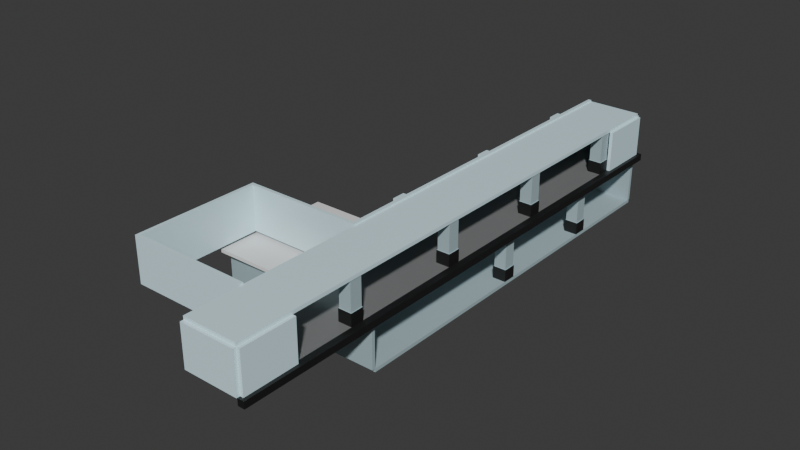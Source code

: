 # Source: exit_2d.blend  (saved by Blender 4.4.32; exported with 4.5.12 LTS)
import bpy
from mathutils import Matrix  # noqa: F401  (used for matrix-valued properties, if any)

bpy.ops.wm.read_factory_settings(use_empty=True)
scene = bpy.context.scene
scene.name = 'Scene'

# ---- collections
col_collection = bpy.data.collections.new('Collection'); scene.collection.children.link(col_collection)

# ---- materials (node trees are filled in below, after node groups)
mat_material_001 = bpy.data.materials.new('Material.001')
mat_material_002 = bpy.data.materials.new('Material.002')
mat_material_005 = bpy.data.materials.new('Material.005')
mat_material_004 = bpy.data.materials.new('Material.004')
mat_material_003 = bpy.data.materials.new('Material.003')
mat_material_006 = bpy.data.materials.new('Material.006')
mat_material_007 = bpy.data.materials.new('Material.007')

# ---- material node trees
mat_material_001.use_nodes = True; mat_material_001.node_tree.nodes.clear()
_N = mat_material_001.node_tree.nodes; _L = mat_material_001.node_tree.links
n0 = _N.new('ShaderNodeBsdfPrincipled'); n0.name = 'Principled BSDF'; n0.location = (10, 300)
n0.inputs[0].default_value = (0.3871, 0.5111, 0.5488, 1.0)
n0.inputs[2].default_value = 0.6
n1 = _N.new('ShaderNodeOutputMaterial'); n1.name = 'Material Output'; n1.location = (300, 300)
_L.new(n0.outputs[0], n1.inputs[0])
n1.is_active_output = True
mat_material_002.use_nodes = True; mat_material_002.node_tree.nodes.clear()
_N = mat_material_002.node_tree.nodes; _L = mat_material_002.node_tree.links
n0 = _N.new('ShaderNodeBsdfPrincipled'); n0.name = 'Principled BSDF'; n0.location = (10, 300)
n0.inputs[0].default_value = (0.01033, 0.01033, 0.01033, 1.0)
n1 = _N.new('ShaderNodeOutputMaterial'); n1.name = 'Material Output'; n1.location = (300, 300)
_L.new(n0.outputs[0], n1.inputs[0])
n1.is_active_output = True
mat_material_005.use_nodes = True; mat_material_005.node_tree.nodes.clear()
_N = mat_material_005.node_tree.nodes; _L = mat_material_005.node_tree.links
n0 = _N.new('ShaderNodeBsdfPrincipled'); n0.name = 'Principled BSDF'; n0.location = (10, 300)
n0.inputs[0].default_value = (0.7011, 0.9301, 1.0, 1.0)
n0.inputs[2].default_value = 0.2
n1 = _N.new('ShaderNodeOutputMaterial'); n1.name = 'Material Output'; n1.location = (300, 300)
_L.new(n0.outputs[0], n1.inputs[0])
n1.is_active_output = True
mat_material_004.use_nodes = True; mat_material_004.node_tree.nodes.clear()
_N = mat_material_004.node_tree.nodes; _L = mat_material_004.node_tree.links
n0 = _N.new('ShaderNodeBsdfPrincipled'); n0.name = 'Principled BSDF'; n0.location = (10, 300)
n0.inputs[0].default_value = (0.2016, 0.2016, 0.2016, 1.0)
n0.inputs[2].default_value = 0.2
n1 = _N.new('ShaderNodeOutputMaterial'); n1.name = 'Material Output'; n1.location = (300, 300)
_L.new(n0.outputs[0], n1.inputs[0])
n1.is_active_output = True
mat_material_003.use_nodes = True; mat_material_003.node_tree.nodes.clear()
_N = mat_material_003.node_tree.nodes; _L = mat_material_003.node_tree.links
n0 = _N.new('ShaderNodeBsdfPrincipled'); n0.name = 'Principled BSDF'; n0.location = (10, 300)
n0.inputs[0].default_value = (0.3871, 0.5111, 0.5488, 1.0)
n0.inputs[2].default_value = 0.6
n1 = _N.new('ShaderNodeOutputMaterial'); n1.name = 'Material Output'; n1.location = (300, 300)
_L.new(n0.outputs[0], n1.inputs[0])
n1.is_active_output = True
mat_material_006.use_nodes = True; mat_material_006.node_tree.nodes.clear()
_N = mat_material_006.node_tree.nodes; _L = mat_material_006.node_tree.links
n0 = _N.new('ShaderNodeBsdfPrincipled'); n0.name = 'Principled BSDF'; n0.location = (10, 300)
n0.inputs[0].default_value = (0.01033, 0.01033, 0.01033, 1.0)
n1 = _N.new('ShaderNodeOutputMaterial'); n1.name = 'Material Output'; n1.location = (300, 300)
_L.new(n0.outputs[0], n1.inputs[0])
n1.is_active_output = True
mat_material_007.use_nodes = True; mat_material_007.node_tree.nodes.clear()
_N = mat_material_007.node_tree.nodes; _L = mat_material_007.node_tree.links
n0 = _N.new('ShaderNodeBsdfPrincipled'); n0.name = 'Principled BSDF'; n0.location = (10, 300)
n0.inputs[0].default_value = (0.01033, 0.01033, 0.01033, 0.102)
n1 = _N.new('ShaderNodeOutputMaterial'); n1.name = 'Material Output'; n1.location = (300, 300)
_L.new(n0.outputs[0], n1.inputs[0])
n1.is_active_output = True

# ---- world
world_world = bpy.data.worlds.new('World'); scene.world = world_world
world_world.use_nodes = True; world_world.node_tree.nodes.clear()
_N = world_world.node_tree.nodes; _L = world_world.node_tree.links
n0 = _N.new('ShaderNodeOutputWorld'); n0.name = 'World Output'; n0.location = (300, 300)
n1 = _N.new('ShaderNodeBackground'); n1.name = 'Background'; n1.location = (10, 300)
n1.inputs[0].default_value = (0.05088, 0.05088, 0.05088, 1.0)
_L.new(n1.outputs[0], n0.inputs[0])
n0.is_active_output = True
world_world.color = (0.05088, 0.05088, 0.05088)
world_world.sun_shadow_jitter_overblur = 0.0

# ---- meshes
me_cube_003 = bpy.data.meshes.new('Cube.003')
me_cube_003.from_pydata([(-5.0, -2.5, -2.5), (-5.0, -2.5, 2.5), (-5.0, 2.5, -2.5), (-5.0, 2.5, 2.5), (5.0, -2.5, -2.5), (5.0, 2.5, -2.5), (5.0, -2.5, -2.5), (-5.0, -2.5, 2.5), (4.286, -2.5, -2.5), (4.286, -2.5, -2.115), (3.571, -2.5, -2.115), (3.571, -2.5, -1.731), (2.857, -2.5, -1.731), (2.857, -2.5, -1.346), (2.143, -2.5, -1.346), (2.143, -2.5, -0.9615), (1.429, -2.5, -0.9615), (1.429, -2.5, -0.5769), (0.7143, -2.5, -0.5769), (0.7143, -2.5, -0.1923), (0.0, -2.5, -0.1923), (0.0, -2.5, 0.1923), (-0.7143, -2.5, 0.1923), (-0.7143, -2.5, 0.5769), (-1.429, -2.5, 0.5769), (-1.429, -2.5, 0.9615), (-2.143, -2.5, 0.9615), (-2.143, -2.5, 1.346), (-2.857, -2.5, 1.346), (-2.857, -2.5, 1.731), (-3.571, -2.5, 1.731), (-3.571, -2.5, 2.115), (-4.286, -2.5, 2.115), (-4.286, -2.5, 2.5), (-5.0, 2.5, 2.5), (5.0, 2.5, -2.5), (-4.286, 2.5, 2.5), (-4.286, 2.5, 2.115), (-3.571, 2.5, 2.115), (-3.571, 2.5, 1.731), (-2.857, 2.5, 1.731), (-2.857, 2.5, 1.346), (-2.143, 2.5, 1.346), (-2.143, 2.5, 0.9615), (-1.429, 2.5, 0.9615), (-1.429, 2.5, 0.5769), (-0.7143, 2.5, 0.5769), (-0.7143, 2.5, 0.1923), (0.0, 2.5, 0.1923), (0.0, 2.5, -0.1923), (0.7143, 2.5, -0.1923), (0.7143, 2.5, -0.5769), (1.429, 2.5, -0.5769), (1.429, 2.5, -0.9615), (2.143, 2.5, -0.9615), (2.143, 2.5, -1.346), (2.857, 2.5, -1.346), (2.857, 2.5, -1.731), (3.571, 2.5, -1.731), (3.571, 2.5, -2.115), (4.286, 2.5, -2.115), (4.286, 2.5, -2.5)], [], [(0, 1, 3, 2), (4, 6, 8, 9, 10, 11, 12, 13, 14, 15, 16, 17, 18, 19, 20, 21, 22, 23, 24, 25, 26, 27, 28, 29, 30, 31, 32, 33, 7, 1, 0), (2, 3, 34, 36, 37, 38, 39, 40, 41, 42, 43, 44, 45, 46, 47, 48, 49, 50, 51, 52, 53, 54, 55, 56, 57, 58, 59, 60, 61, 35, 5), (2, 5, 4, 0), (5, 35, 6, 4), (34, 7, 33, 36), (36, 33, 32, 37), (37, 32, 31, 38), (38, 31, 30, 39), (39, 30, 29, 40), (40, 29, 28, 41), (41, 28, 27, 42), (42, 27, 26, 43), (43, 26, 25, 44), (44, 25, 24, 45), (45, 24, 23, 46), (46, 23, 22, 47), (47, 22, 21, 48), (48, 21, 20, 49), (49, 20, 19, 50), (50, 19, 18, 51), (51, 18, 17, 52), (52, 17, 16, 53), (53, 16, 15, 54), (54, 15, 14, 55), (55, 14, 13, 56), (56, 13, 12, 57), (57, 12, 11, 58), (58, 11, 10, 59), (59, 10, 9, 60), (60, 9, 8, 61), (61, 8, 6, 35), (34, 3, 1, 7)])
_uv = me_cube_003.uv_layers.new(name='UVMap')
_uv.uv.foreach_set('vector', [0.375, 0.0, 0.625, 0.0, 0.625, 0.25, 0.375, 0.25, 0.375, 0.75, 0.375, 0.75, 0.375, 0.7679, 0.3942, 0.7679, 0.3942, 0.7857, 0.4135, 0.7857, 0.4135, 0.8036, 0.4327, 0.8036, 0.4327, 0.8214, 0.4519, 0.8214, 0.4519, 0.8393, 0.4712, 0.8393, 0.4712, 0.8571, 0.4904, 0.8571, 0.4904, 0.875, 0.5096, 0.875, 0.5096, 0.8929, 0.5288, 0.8929, 0.5288, 0.9107, 0.5481, 0.9107, 0.5481, 0.9286, 0.5673, 0.9286, 0.5673, 0.9464, 0.5865, 0.9464, 0.5865, 0.9643, 0.6058, 0.9643, 0.6058, 0.9821, 0.625, 0.9821, 0.625, 1.0, 0.625, 1.0, 0.375, 1.0, 0.375, 0.25, 0.625, 0.25, 0.625, 0.25, 0.625, 0.2679, 0.6058, 0.2679, 0.6058, 0.2857, 0.5865, 0.2857, 0.5865, 0.3036, 0.5673, 0.3036, 0.5673, 0.3214, 0.5481, 0.3214, 0.5481, 0.3393, 0.5288, 0.3393, 0.5288, 0.3571, 0.5096, 0.3571, 0.5096, 0.375, 0.4904, 0.375, 0.4904, 0.3929, 0.4712, 0.3929, 0.4712, 0.4107, 0.4519, 0.4107, 0.4519, 0.4286, 0.4327, 0.4286, 0.4327, 0.4464, 0.4135, 0.4464, 0.4135, 0.4643, 0.3942, 0.4643, 0.3942, 0.4821, 0.375, 0.4821, 0.375, 0.5, 0.375, 0.5, 0.125, 0.5, 0.375, 0.5, 0.375, 0.75, 0.125, 0.75, 0.375, 0.5, 0.375, 0.5, 0.375, 0.75, 0.375, 0.75, 0.875, 0.5, 0.875, 0.75, 0.8571, 0.75, 0.8571, 0.5, 0.8571, 0.5, 0.8571, 0.75, 0.8571, 0.75, 0.8571, 0.5, 0.8571, 0.5, 0.8571, 0.75, 0.8393, 0.75, 0.8393, 0.5, 0.8393, 0.5, 0.8393, 0.75, 0.8393, 0.75, 0.8393, 0.5, 0.8393, 0.5, 0.8393, 0.75, 0.8214, 0.75, 0.8214, 0.5, 0.8214, 0.5, 0.8214, 0.75, 0.8214, 0.75, 0.8214, 0.5, 0.8214, 0.5, 0.8214, 0.75, 0.8036, 0.75, 0.8036, 0.5, 0.8036, 0.5, 0.8036, 0.75, 0.8036, 0.75, 0.8036, 0.5, 0.8036, 0.5, 0.8036, 0.75, 0.7857, 0.75, 0.7857, 0.5, 0.7857, 0.5, 0.7857, 0.75, 0.7857, 0.75, 0.7857, 0.5, 0.7857, 0.5, 0.7857, 0.75, 0.7679, 0.75, 0.7679, 0.5, 0.7679, 0.5, 0.7679, 0.75, 0.7679, 0.75, 0.7679, 0.5, 0.7679, 0.5, 0.7679, 0.75, 0.75, 0.75, 0.75, 0.5, 0.75, 0.5, 0.75, 0.75, 0.4904, 0.75, 0.4904, 0.5, 0.4904, 0.5, 0.4904, 0.75, 0.4904, 0.75, 0.4904, 0.5, 0.4904, 0.5, 0.4904, 0.75, 0.4712, 0.75, 0.4712, 0.5, 0.4712, 0.5, 0.4712, 0.75, 0.4712, 0.75, 0.4712, 0.5, 0.4712, 0.5, 0.4712, 0.75, 0.4519, 0.75, 0.4519, 0.5, 0.4519, 0.5, 0.4519, 0.75, 0.4519, 0.75, 0.4519, 0.5, 0.4519, 0.5, 0.4519, 0.75, 0.4327, 0.75, 0.4327, 0.5, 0.4327, 0.5, 0.4327, 0.75, 0.4327, 0.75, 0.4327, 0.5, 0.4327, 0.5, 0.4327, 0.75, 0.4135, 0.75, 0.4135, 0.5, 0.4135, 0.5, 0.4135, 0.75, 0.4135, 0.75, 0.4135, 0.5, 0.4135, 0.5, 0.4135, 0.75, 0.3942, 0.75, 0.3942, 0.5, 0.3942, 0.5, 0.3942, 0.75, 0.3942, 0.75, 0.3942, 0.5, 0.3942, 0.5, 0.3942, 0.75, 0.375, 0.75, 0.375, 0.5, 0.375, 0.5, 0.375, 0.75, 0.375, 0.75, 0.375, 0.5, 0.875, 0.5, 0.875, 0.5, 0.875, 0.75, 0.875, 0.75])
me_cube_003.update()
me_cube_005 = bpy.data.meshes.new('Cube.005')
me_cube_005.from_pydata([(-0.125, -4.5, -1.675), (-0.125, -4.5, 1.675), (-0.125, 4.5, -1.675), (-0.125, 4.5, 1.675), (0.125, -4.5, -1.675), (0.125, -4.5, 1.675), (0.125, 4.5, -1.675), (0.125, 4.5, 1.675), (3.109, -4.789, 1.675), (3.131, -4.54, -1.675), (3.109, -4.789, -1.675), (3.131, -4.54, 1.675), (4.127, -4.627, -1.675), (4.106, -4.876, -1.675), (5.401, -4.99, 1.675), (5.422, -4.741, -1.675), (5.401, -4.99, -1.675), (5.422, -4.741, 1.675), (5.401, -4.99, -1.675), (5.422, -4.741, -1.675), (7.194, -5.147, 1.675), (7.216, -4.898, -1.675), (7.194, -5.147, -1.675), (7.216, -4.898, 1.675), (8.66, -5.024, -1.675), (5.401, -4.99, 0.7239), (7.194, -5.147, 0.7239), (8.638, -5.273, -1.675), (9.087, -5.312, 1.675), (9.087, -5.312, -1.675), (9.108, -5.063, 1.675), (9.108, -5.063, -1.675), (0.1426, -4.279, -1.675), (0.1426, -4.279, 1.675), (0.1208, -4.528, -1.675), (0.1208, -4.528, 1.675), (1.338, -4.383, -1.675), (1.338, -4.383, 1.675), (1.316, -4.632, -1.675), (1.316, -4.632, 1.675), (4.127, -4.627, 1.675), (4.106, -4.876, -1.675), (4.127, -4.627, -1.675), (4.106, -4.876, 1.675), (5.102, -4.964, -1.675), (5.124, -4.714, -1.675), (5.102, -4.964, 1.675), (5.124, -4.714, -1.675), (5.102, -4.964, -1.675), (5.124, -4.714, 1.675), (7.194, -5.147, -1.675), (7.216, -4.898, -1.675), (7.564, -4.928, 1.675), (7.542, -5.177, -1.675), (7.564, -4.928, -1.675), (7.542, -5.177, 1.675), (7.542, -5.177, -1.675), (5.422, -4.741, 0.7278), (7.216, -4.898, 0.7278), (7.564, -4.928, -1.675), (8.66, -5.024, 1.675), (8.638, -5.273, -1.675), (8.66, -5.024, -1.675), (8.638, -5.273, 1.675), (3.131, -4.54, -1.675), (3.109, -4.789, -1.675), (1.338, -4.383, -1.675), (1.316, -4.632, -1.675), (3.109, -4.789, 0.7258), (1.316, -4.632, 0.7258), (3.131, -4.54, 0.7258), (1.338, -4.383, 0.7258), (3.109, -4.789, 1.675), (3.131, -4.54, 1.675), (1.338, -4.383, 1.675), (1.316, -4.632, 1.675), (5.422, -4.741, 1.675), (5.401, -4.99, 1.675), (7.216, -4.898, 1.675), (7.194, -5.147, 1.675), (7.542, -5.177, 1.675), (7.564, -4.928, 1.675), (8.66, -5.024, 1.675), (8.638, -5.273, 1.675), (7.564, -4.928, 0.7258), (8.66, -5.024, 0.7258), (7.542, -5.177, 0.7258), (8.638, -5.273, 0.7258), (7.216, -4.898, -0.7777), (5.422, -4.741, -0.7777), (7.194, -5.147, -0.7856), (5.401, -4.99, -0.7856), (1.338, -4.383, -0.7817), (3.131, -4.54, -0.7817), (1.316, -4.632, -0.7817), (3.109, -4.789, -0.7817), (4.127, -4.627, 1.172), (5.124, -4.714, 1.172), (4.106, -4.876, 1.172), (5.102, -4.964, 1.172), (4.106, -4.876, 1.675), (4.127, -4.627, 1.675), (5.124, -4.714, 1.675), (5.102, -4.964, 1.675), (4.127, -4.627, 1.172), (5.124, -4.714, 1.172), (4.106, -4.876, 1.172), (5.102, -4.964, 1.172), (4.146, -4.42, 1.172), (4.146, -4.42, -1.675), (5.142, -4.507, -1.675), (5.142, -4.507, 1.172), (4.149, -4.378, 1.675), (5.145, -4.465, 1.675), (4.149, -4.378, 1.172), (5.145, -4.465, 1.172), (12.08, -5.574, 1.675), (12.1, -5.325, -1.675), (12.08, -5.574, -1.675), (12.1, -5.325, 1.675), (13.09, -5.412, -1.675), (13.07, -5.661, -1.675), (14.37, -5.774, 1.675), (14.39, -5.525, -1.675), (14.37, -5.774, -1.675), (14.39, -5.525, 1.675), (14.37, -5.774, -1.675), (14.39, -5.525, -1.675), (16.16, -5.931, 1.675), (16.18, -5.682, -1.675), (16.16, -5.931, -1.675), (16.18, -5.682, 1.675), (17.63, -5.808, -1.675), (14.37, -5.774, 0.7239), (16.16, -5.931, 0.7239), (17.6, -6.057, -1.675), (18.05, -6.097, 1.675), (18.05, -6.097, -1.675), (18.07, -5.848, 1.675), (18.07, -5.848, -1.675), (9.108, -5.063, -1.675), (9.108, -5.063, 1.675), (9.087, -5.312, -1.675), (9.087, -5.312, 1.675), (10.3, -5.168, -1.675), (10.3, -5.168, 1.675), (10.28, -5.417, -1.675), (10.28, -5.417, 1.675), (13.09, -5.412, 1.675), (13.07, -5.661, -1.675), (13.09, -5.412, -1.675), (13.07, -5.661, 1.675), (14.07, -5.748, -1.675), (14.09, -5.499, -1.675), (14.07, -5.748, 1.675), (14.09, -5.499, -1.675), (14.07, -5.748, -1.675), (14.09, -5.499, 1.675), (16.16, -5.931, -1.675), (16.18, -5.682, -1.675), (16.53, -5.712, 1.675), (16.51, -5.961, -1.675), (16.53, -5.712, -1.675), (16.51, -5.961, 1.675), (16.51, -5.961, -1.675), (14.39, -5.525, 0.7278), (16.18, -5.682, 0.7278), (16.53, -5.712, -1.675), (17.63, -5.808, 1.675), (17.6, -6.057, -1.675), (17.63, -5.808, -1.675), (17.6, -6.057, 1.675), (12.1, -5.325, -1.675), (12.08, -5.574, -1.675), (10.3, -5.168, -1.675), (10.28, -5.417, -1.675), (12.08, -5.574, 0.7258), (10.28, -5.417, 0.7258), (12.1, -5.325, 0.7258), (10.3, -5.168, 0.7258), (12.08, -5.574, 1.675), (12.1, -5.325, 1.675), (10.3, -5.168, 1.675), (10.28, -5.417, 1.675), (14.39, -5.525, 1.675), (14.37, -5.774, 1.675), (16.18, -5.682, 1.675), (16.16, -5.931, 1.675), (16.51, -5.961, 1.675), (16.53, -5.712, 1.675), (17.63, -5.808, 1.675), (17.6, -6.057, 1.675), (16.53, -5.712, 0.7258), (17.63, -5.808, 0.7258), (16.51, -5.961, 0.7258), (17.6, -6.057, 0.7258), (16.18, -5.682, -0.7777), (14.39, -5.525, -0.7777), (16.16, -5.931, -0.7856), (14.37, -5.774, -0.7856), (10.3, -5.168, -0.7817), (12.1, -5.325, -0.7817), (10.28, -5.417, -0.7817), (12.08, -5.574, -0.7817), (13.09, -5.412, 1.172), (14.09, -5.499, 1.172), (13.07, -5.661, 1.172), (14.07, -5.748, 1.172), (13.07, -5.661, 1.675), (13.09, -5.412, 1.675), (14.09, -5.499, 1.675), (14.07, -5.748, 1.675), (13.09, -5.412, 1.172), (14.09, -5.499, 1.172), (13.07, -5.661, 1.172), (14.07, -5.748, 1.172), (13.11, -5.204, 1.172), (13.11, -5.204, -1.675), (14.11, -5.291, -1.675), (14.11, -5.291, 1.172), (13.11, -5.163, 1.675), (14.11, -5.25, 1.675), (13.11, -5.163, 1.172), (14.11, -5.25, 1.172), (20.99, -1.209, -1.675), (20.99, -1.209, 1.675), (21.24, -1.231, -1.675), (21.24, -1.231, 1.675), (20.21, -10.17, -1.675), (20.21, -10.17, 1.675), (20.45, -10.2, -1.675), (20.45, -10.2, 1.675), (-9.155, -3.591, -1.925), (-9.155, -3.591, -1.675), (20.73, -6.205, -1.925), (20.73, -6.205, -1.675), (-9.503, -7.576, -1.925), (-9.503, -7.576, -1.675), (20.38, -10.19, -1.925), (20.38, -10.19, -1.675), (-8.431, 5.38, -1.925), (-8.431, 5.38, -1.675), (0.5345, 4.596, -1.925), (0.5345, 4.596, -1.675), (-9.216, -3.585, -1.925), (-9.216, -3.585, -1.675), (-0.2499, -4.37, -1.925), (-0.2499, -4.37, -1.675), (-9.369, -3.669, -1.675), (-9.369, -3.669, 1.675), (-7.806, 5.194, -1.675), (-7.806, 5.194, 1.675), (-9.123, -3.713, -1.675), (-9.123, -3.713, 1.675), (-7.56, 5.151, -1.675), (-7.56, 5.151, 1.675), (-9.402, -3.569, -1.675), (-9.402, -3.569, 1.675), (-9.153, -3.591, -1.675), (-9.153, -3.591, 1.675), (-9.75, -7.554, -1.675), (-9.75, -7.554, 1.675), (-9.501, -7.576, -1.675), (-9.501, -7.576, 1.675)], [], [(0, 1, 3, 2), (2, 3, 7, 6), (6, 7, 5, 4), (4, 5, 1, 0), (2, 6, 4, 0), (7, 3, 1, 5), (28, 30, 60, 63), (65, 95, 94, 67), (9, 11, 40, 42), (43, 40, 11, 8), (42, 41, 10, 9), (45, 44, 13, 12), (41, 43, 8, 10), (47, 49, 17, 15), (14, 17, 49, 46), (15, 16, 48, 47), (50, 90, 91, 18), (19, 89, 88, 51), (72, 73, 74, 75), (16, 14, 46, 48), (21, 23, 52, 54), (55, 52, 23, 20), (54, 53, 22, 21), (51, 50, 18, 19), (79, 78, 76, 77), (53, 55, 20, 22), (31, 29, 61, 62), (29, 28, 63, 61), (31, 30, 28, 29), (24, 27, 56, 59), (62, 60, 30, 31), (38, 39, 35, 34), (34, 35, 33, 32), (36, 38, 34, 32), (39, 37, 33, 35), (32, 33, 37, 36), (66, 92, 93, 64), (64, 65, 67, 66), (68, 72, 75, 69), (71, 74, 73, 70), (26, 79, 77, 25), (57, 76, 78, 58), (84, 81, 82, 85), (87, 83, 80, 86), (83, 82, 81, 80), (12, 96, 108, 109), (44, 99, 98, 13), (105, 104, 114, 115), (107, 103, 100, 106), (103, 102, 101, 100), (109, 108, 111, 110), (45, 12, 109, 110), (96, 97, 111, 108), (97, 45, 110, 111), (114, 112, 113, 115), (104, 101, 112, 114), (101, 102, 113, 112), (102, 105, 115, 113), (136, 138, 168, 171), (173, 203, 202, 175), (117, 119, 148, 150), (151, 148, 119, 116), (150, 149, 118, 117), (153, 152, 121, 120), (149, 151, 116, 118), (155, 157, 125, 123), (122, 125, 157, 154), (123, 124, 156, 155), (158, 198, 199, 126), (127, 197, 196, 159), (180, 181, 182, 183), (124, 122, 154, 156), (129, 131, 160, 162), (163, 160, 131, 128), (162, 161, 130, 129), (159, 158, 126, 127), (187, 186, 184, 185), (161, 163, 128, 130), (139, 137, 169, 170), (137, 136, 171, 169), (139, 138, 136, 137), (132, 135, 164, 167), (170, 168, 138, 139), (146, 147, 143, 142), (142, 143, 141, 140), (144, 146, 142, 140), (147, 145, 141, 143), (140, 141, 145, 144), (174, 200, 201, 172), (172, 173, 175, 174), (176, 180, 183, 177), (179, 182, 181, 178), (134, 187, 185, 133), (165, 184, 186, 166), (192, 189, 190, 193), (195, 191, 188, 194), (191, 190, 189, 188), (120, 204, 216, 217), (152, 207, 206, 121), (213, 212, 222, 223), (215, 211, 208, 214), (211, 210, 209, 208), (217, 216, 219, 218), (153, 120, 217, 218), (204, 205, 219, 216), (205, 153, 218, 219), (222, 220, 221, 223), (212, 209, 220, 222), (209, 210, 221, 220), (210, 213, 223, 221), (224, 225, 227, 226), (226, 227, 231, 230), (230, 231, 229, 228), (228, 229, 225, 224), (226, 230, 228, 224), (231, 227, 225, 229), (232, 233, 235, 234), (234, 235, 239, 238), (238, 239, 237, 236), (236, 237, 233, 232), (234, 238, 236, 232), (239, 235, 233, 237), (240, 241, 243, 242), (242, 243, 247, 246), (246, 247, 245, 244), (244, 245, 241, 240), (242, 246, 244, 240), (247, 243, 241, 245), (248, 249, 251, 250), (250, 251, 255, 254), (254, 255, 253, 252), (252, 253, 249, 248), (250, 254, 252, 248), (255, 251, 249, 253), (256, 257, 259, 258), (258, 259, 263, 262), (262, 263, 261, 260), (260, 261, 257, 256), (258, 262, 260, 256), (263, 259, 257, 261)])
_uv = me_cube_005.uv_layers.new(name='UVMap')
_uv.uv.foreach_set('vector', [0.375, 0.0, 0.625, 0.0, 0.625, 0.25, 0.375, 0.25, 0.375, 0.25, 0.625, 0.25, 0.625, 0.5, 0.375, 0.5, 0.375, 0.5, 0.625, 0.5, 0.625, 0.75, 0.375, 0.75, 0.375, 0.75, 0.625, 0.75, 0.625, 1.0, 0.375, 1.0, 0.125, 0.5, 0.375, 0.5, 0.375, 0.75, 0.125, 0.75, 0.625, 0.5, 0.875, 0.5, 0.875, 0.75, 0.625, 0.75, 0.625, 0.5, 0.875, 0.5, 0.875, 0.501, 0.625, 0.501, 0.375, 0.5625, 0.5012, 0.5625, 0.5012, 0.625, 0.375, 0.625, 0.375, 0.1875, 0.625, 0.1875, 0.625, 0.2188, 0.375, 0.2188, 0.625, 0.5312, 0.875, 0.5312, 0.875, 0.5625, 0.625, 0.5625, 0.125, 0.5312, 0.375, 0.5312, 0.375, 0.5625, 0.125, 0.5625, 0.125, 0.5156, 0.375, 0.5156, 0.375, 0.5312, 0.125, 0.5312, 0.375, 0.5312, 0.625, 0.5312, 0.625, 0.5625, 0.375, 0.5625, 0.375, 0.2344, 0.625, 0.2344, 0.625, 0.2422, 0.375, 0.2422, 0.625, 0.5078, 0.875, 0.5078, 0.875, 0.5156, 0.625, 0.5156, 0.125, 0.5078, 0.375, 0.5078, 0.375, 0.5156, 0.125, 0.5156, 0.375, 0.5039, 0.4994, 0.5039, 0.4994, 0.5078, 0.375, 0.5078, 0.375, 0.2422, 0.5, 0.2422, 0.5, 0.2461, 0.375, 0.2461, 0.625, 0.5625, 0.875, 0.5625, 0.875, 0.625, 0.625, 0.625, 0.375, 0.5078, 0.625, 0.5078, 0.625, 0.5156, 0.375, 0.5156, 0.375, 0.2461, 0.625, 0.2461, 0.625, 0.248, 0.375, 0.248, 0.625, 0.502, 0.875, 0.502, 0.875, 0.5039, 0.625, 0.5039, 0.125, 0.502, 0.375, 0.502, 0.375, 0.5039, 0.125, 0.5039, 0.125, 0.5039, 0.375, 0.5039, 0.375, 0.5078, 0.125, 0.5078, 0.625, 0.5039, 0.875, 0.5039, 0.875, 0.5078, 0.625, 0.5078, 0.375, 0.502, 0.625, 0.502, 0.625, 0.5039, 0.375, 0.5039, 0.125, 0.5, 0.375, 0.5, 0.375, 0.501, 0.125, 0.501, 0.375, 0.5, 0.625, 0.5, 0.625, 0.501, 0.375, 0.501, 0.375, 0.25, 0.625, 0.25, 0.625, 0.5, 0.375, 0.5, 0.125, 0.501, 0.375, 0.501, 0.375, 0.502, 0.125, 0.502, 0.375, 0.249, 0.625, 0.249, 0.625, 0.25, 0.375, 0.25, 0.375, 0.625, 0.625, 0.625, 0.625, 0.75, 0.375, 0.75, 0.375, 0.75, 0.625, 0.75, 0.625, 1.0, 0.375, 1.0, 0.125, 0.625, 0.375, 0.625, 0.375, 0.75, 0.125, 0.75, 0.625, 0.625, 0.875, 0.625, 0.875, 0.75, 0.625, 0.75, 0.375, 0.0, 0.625, 0.0, 0.625, 0.125, 0.375, 0.125, 0.375, 0.125, 0.5, 0.125, 0.5, 0.1875, 0.375, 0.1875, 0.125, 0.5625, 0.375, 0.5625, 0.375, 0.625, 0.125, 0.625, 0.5631, 0.5625, 0.625, 0.5625, 0.625, 0.625, 0.5631, 0.625, 0.5625, 0.125, 0.625, 0.125, 0.625, 0.1875, 0.5625, 0.1875, 0.5622, 0.5039, 0.625, 0.5039, 0.625, 0.5078, 0.5622, 0.5078, 0.5625, 0.2422, 0.625, 0.2422, 0.625, 0.2461, 0.5625, 0.2461, 0.5, 0.248, 0.625, 0.248, 0.625, 0.249, 0.5, 0.249, 0.5, 0.501, 0.625, 0.501, 0.625, 0.502, 0.5, 0.502, 0.625, 0.501, 0.875, 0.501, 0.875, 0.502, 0.625, 0.502, 0.0, 0.0, 0.0, 0.0, 0.0, 0.0, 0.0, 0.0, 0.375, 0.5156, 0.5, 0.5156, 0.5, 0.5312, 0.375, 0.5312, 0.0, 0.0, 0.0, 0.0, 0.0, 0.0, 0.0, 0.0, 0.5, 0.5156, 0.625, 0.5156, 0.625, 0.5312, 0.5, 0.5312, 0.625, 0.5156, 0.875, 0.5156, 0.875, 0.5312, 0.625, 0.5312, 0.375, 0.2188, 0.5, 0.2188, 0.5, 0.2344, 0.375, 0.2344, 0.125, 0.5156, 0.125, 0.5312, 0.125, 0.5312, 0.125, 0.5156, 0.0, 0.0, 0.0, 0.0, 0.0, 0.0, 0.0, 0.0, 0.0, 0.0, 0.0, 0.0, 0.0, 0.0, 0.0, 0.0, 0.5, 0.2188, 0.625, 0.2188, 0.625, 0.2344, 0.5, 0.2344, 0.0, 0.0, 0.0, 0.0, 0.0, 0.0, 0.0, 0.0, 0.875, 0.5312, 0.875, 0.5156, 0.875, 0.5156, 0.875, 0.5312, 0.0, 0.0, 0.0, 0.0, 0.0, 0.0, 0.0, 0.0, 0.625, 0.5, 0.875, 0.5, 0.875, 0.501, 0.625, 0.501, 0.375, 0.5625, 0.5012, 0.5625, 0.5012, 0.625, 0.375, 0.625, 0.375, 0.1875, 0.625, 0.1875, 0.625, 0.2188, 0.375, 0.2188, 0.625, 0.5312, 0.875, 0.5312, 0.875, 0.5625, 0.625, 0.5625, 0.125, 0.5312, 0.375, 0.5312, 0.375, 0.5625, 0.125, 0.5625, 0.125, 0.5156, 0.375, 0.5156, 0.375, 0.5312, 0.125, 0.5312, 0.375, 0.5312, 0.625, 0.5312, 0.625, 0.5625, 0.375, 0.5625, 0.375, 0.2344, 0.625, 0.2344, 0.625, 0.2422, 0.375, 0.2422, 0.625, 0.5078, 0.875, 0.5078, 0.875, 0.5156, 0.625, 0.5156, 0.125, 0.5078, 0.375, 0.5078, 0.375, 0.5156, 0.125, 0.5156, 0.375, 0.5039, 0.4994, 0.5039, 0.4994, 0.5078, 0.375, 0.5078, 0.375, 0.2422, 0.5, 0.2422, 0.5, 0.2461, 0.375, 0.2461, 0.625, 0.5625, 0.875, 0.5625, 0.875, 0.625, 0.625, 0.625, 0.375, 0.5078, 0.625, 0.5078, 0.625, 0.5156, 0.375, 0.5156, 0.375, 0.2461, 0.625, 0.2461, 0.625, 0.248, 0.375, 0.248, 0.625, 0.502, 0.875, 0.502, 0.875, 0.5039, 0.625, 0.5039, 0.125, 0.502, 0.375, 0.502, 0.375, 0.5039, 0.125, 0.5039, 0.125, 0.5039, 0.375, 0.5039, 0.375, 0.5078, 0.125, 0.5078, 0.625, 0.5039, 0.875, 0.5039, 0.875, 0.5078, 0.625, 0.5078, 0.375, 0.502, 0.625, 0.502, 0.625, 0.5039, 0.375, 0.5039, 0.125, 0.5, 0.375, 0.5, 0.375, 0.501, 0.125, 0.501, 0.375, 0.5, 0.625, 0.5, 0.625, 0.501, 0.375, 0.501, 0.375, 0.25, 0.625, 0.25, 0.625, 0.5, 0.375, 0.5, 0.125, 0.501, 0.375, 0.501, 0.375, 0.502, 0.125, 0.502, 0.375, 0.249, 0.625, 0.249, 0.625, 0.25, 0.375, 0.25, 0.375, 0.625, 0.625, 0.625, 0.625, 0.75, 0.375, 0.75, 0.375, 0.75, 0.625, 0.75, 0.625, 1.0, 0.375, 1.0, 0.125, 0.625, 0.375, 0.625, 0.375, 0.75, 0.125, 0.75, 0.625, 0.625, 0.875, 0.625, 0.875, 0.75, 0.625, 0.75, 0.375, 0.0, 0.625, 0.0, 0.625, 0.125, 0.375, 0.125, 0.375, 0.125, 0.5, 0.125, 0.5, 0.1875, 0.375, 0.1875, 0.125, 0.5625, 0.375, 0.5625, 0.375, 0.625, 0.125, 0.625, 0.5631, 0.5625, 0.625, 0.5625, 0.625, 0.625, 0.5631, 0.625, 0.5625, 0.125, 0.625, 0.125, 0.625, 0.1875, 0.5625, 0.1875, 0.5622, 0.5039, 0.625, 0.5039, 0.625, 0.5078, 0.5622, 0.5078, 0.5625, 0.2422, 0.625, 0.2422, 0.625, 0.2461, 0.5625, 0.2461, 0.5, 0.248, 0.625, 0.248, 0.625, 0.249, 0.5, 0.249, 0.5, 0.501, 0.625, 0.501, 0.625, 0.502, 0.5, 0.502, 0.625, 0.501, 0.875, 0.501, 0.875, 0.502, 0.625, 0.502, 0.0, 0.0, 0.0, 0.0, 0.0, 0.0, 0.0, 0.0, 0.375, 0.5156, 0.5, 0.5156, 0.5, 0.5312, 0.375, 0.5312, 0.0, 0.0, 0.0, 0.0, 0.0, 0.0, 0.0, 0.0, 0.5, 0.5156, 0.625, 0.5156, 0.625, 0.5312, 0.5, 0.5312, 0.625, 0.5156, 0.875, 0.5156, 0.875, 0.5312, 0.625, 0.5312, 0.375, 0.2188, 0.5, 0.2188, 0.5, 0.2344, 0.375, 0.2344, 0.125, 0.5156, 0.125, 0.5312, 0.125, 0.5312, 0.125, 0.5156, 0.0, 0.0, 0.0, 0.0, 0.0, 0.0, 0.0, 0.0, 0.0, 0.0, 0.0, 0.0, 0.0, 0.0, 0.0, 0.0, 0.5, 0.2188, 0.625, 0.2188, 0.625, 0.2344, 0.5, 0.2344, 0.0, 0.0, 0.0, 0.0, 0.0, 0.0, 0.0, 0.0, 0.875, 0.5312, 0.875, 0.5156, 0.875, 0.5156, 0.875, 0.5312, 0.0, 0.0, 0.0, 0.0, 0.0, 0.0, 0.0, 0.0, 0.375, 0.0, 0.625, 0.0, 0.625, 0.25, 0.375, 0.25, 0.375, 0.25, 0.625, 0.25, 0.625, 0.5, 0.375, 0.5, 0.375, 0.5, 0.625, 0.5, 0.625, 0.75, 0.375, 0.75, 0.375, 0.75, 0.625, 0.75, 0.625, 1.0, 0.375, 1.0, 0.125, 0.5, 0.375, 0.5, 0.375, 0.75, 0.125, 0.75, 0.625, 0.5, 0.875, 0.5, 0.875, 0.75, 0.625, 0.75, 0.375, 0.0, 0.625, 0.0, 0.625, 0.25, 0.375, 0.25, 0.375, 0.25, 0.625, 0.25, 0.625, 0.5, 0.375, 0.5, 0.375, 0.5, 0.625, 0.5, 0.625, 0.75, 0.375, 0.75, 0.375, 0.75, 0.625, 0.75, 0.625, 1.0, 0.375, 1.0, 0.125, 0.5, 0.375, 0.5, 0.375, 0.75, 0.125, 0.75, 0.625, 0.5, 0.875, 0.5, 0.875, 0.75, 0.625, 0.75, 0.375, 0.0, 0.625, 0.0, 0.625, 0.25, 0.375, 0.25, 0.375, 0.25, 0.625, 0.25, 0.625, 0.5, 0.375, 0.5, 0.375, 0.5, 0.625, 0.5, 0.625, 0.75, 0.375, 0.75, 0.375, 0.75, 0.625, 0.75, 0.625, 1.0, 0.375, 1.0, 0.125, 0.5, 0.375, 0.5, 0.375, 0.75, 0.125, 0.75, 0.625, 0.5, 0.875, 0.5, 0.875, 0.75, 0.625, 0.75, 0.375, 0.0, 0.625, 0.0, 0.625, 0.25, 0.375, 0.25, 0.375, 0.25, 0.625, 0.25, 0.625, 0.5, 0.375, 0.5, 0.375, 0.5, 0.625, 0.5, 0.625, 0.75, 0.375, 0.75, 0.375, 0.75, 0.625, 0.75, 0.625, 1.0, 0.375, 1.0, 0.125, 0.5, 0.375, 0.5, 0.375, 0.75, 0.125, 0.75, 0.625, 0.5, 0.875, 0.5, 0.875, 0.75, 0.625, 0.75, 0.375, 0.0, 0.625, 0.0, 0.625, 0.25, 0.375, 0.25, 0.375, 0.25, 0.625, 0.25, 0.625, 0.5, 0.375, 0.5, 0.375, 0.5, 0.625, 0.5, 0.625, 0.75, 0.375, 0.75, 0.375, 0.75, 0.625, 0.75, 0.625, 1.0, 0.375, 1.0, 0.125, 0.5, 0.375, 0.5, 0.375, 0.75, 0.125, 0.75, 0.625, 0.5, 0.875, 0.5, 0.875, 0.75, 0.625, 0.75])
me_cube_005.materials.append(mat_material_001)
me_cube_005.update()
me_cube_007 = bpy.data.meshes.new('Cube.007')
me_cube_007.from_pydata([(-0.45, -0.45, 1.5), (-0.45, 0.45, 1.5), (0.45, -0.45, 1.5), (0.45, 0.45, 1.5), (-0.45, -0.45, -0.6), (-0.45, 0.45, -0.6), (0.45, 0.45, -0.6), (0.45, -0.45, -0.6), (-0.45, -0.45, -1.5), (-0.45, 0.45, -1.5), (0.45, -0.45, -1.5), (0.45, 0.45, -1.5), (-0.45, -0.45, -0.6), (-0.45, 0.45, -0.6), (0.45, 0.45, -0.6), (0.45, -0.45, -0.6), (-0.5, 0.45, -1.5), (-0.5, -0.45, -1.5), (-0.5, 0.45, -0.6), (-0.5, -0.45, -0.6), (0.45, -0.5, -0.6), (0.45, -0.5, -1.5), (-0.45, -0.5, -1.5), (-0.45, -0.5, -0.6), (0.5, 0.45, -0.6), (0.5, 0.45, -1.5), (0.5, -0.45, -1.5), (0.5, -0.45, -0.6), (-0.45, 0.5, -0.6), (-0.45, 0.5, -1.5), (0.45, 0.5, -1.5), (0.45, 0.5, -0.6), (-0.45, 0.5, -0.6), (-0.45, 0.5, -1.5), (-0.5, 0.5, -0.6), (-0.5, 0.5, -1.5), (0.5, 0.45, -0.6), (0.5, 0.45, -1.5), (0.5, 0.5, -0.6), (0.5, 0.5, -1.5), (0.45, -0.5, -0.6), (0.45, -0.5, -1.5), (0.5, -0.5, -0.6), (0.5, -0.5, -1.5), (-0.5, -0.45, -1.5), (-0.5, -0.45, -0.6), (-0.5, -0.5, -1.5), (-0.5, -0.5, -0.6), (-0.45, -0.45, 1.85), (-0.45, 0.45, 1.85), (0.45, 0.45, 1.85), (0.45, -0.45, 1.85)], [], [(4, 0, 1, 5), (5, 1, 3, 6), (6, 3, 2, 7), (7, 2, 0, 4), (2, 3, 50, 51), (9, 11, 10, 8), (8, 10, 21, 22), (10, 11, 25, 26), (11, 9, 29, 30), (9, 8, 17, 16), (17, 19, 18, 16), (12, 13, 18, 19), (8, 12, 19, 17), (16, 18, 34, 35), (21, 20, 23, 22), (23, 12, 45, 47), (10, 15, 20, 21), (15, 12, 23, 20), (25, 24, 27, 26), (14, 15, 27, 24), (10, 26, 43, 41), (11, 14, 24, 25), (29, 28, 31, 30), (31, 14, 36, 38), (9, 13, 28, 29), (13, 14, 31, 28), (32, 33, 35, 34), (18, 13, 32, 34), (13, 9, 33, 32), (9, 16, 35, 33), (36, 37, 39, 38), (30, 31, 38, 39), (14, 11, 37, 36), (11, 30, 39, 37), (40, 41, 43, 42), (15, 10, 41, 40), (27, 15, 40, 42), (26, 27, 42, 43), (45, 44, 46, 47), (22, 23, 47, 46), (12, 8, 44, 45), (8, 22, 46, 44), (50, 49, 48, 51), (1, 0, 48, 49), (0, 2, 51, 48), (3, 1, 49, 50)])
me_cube_007.polygons.foreach_set('material_index', [0, 0, 0, 0, 0, 0, 0, 0, 0, 0, 1, 0, 0, 1, 1, 0, 0, 0, 1, 0, 0, 0, 1, 0, 0, 0, 1, 0, 0, 0, 1, 1, 0, 0, 1, 0, 0, 1, 1, 1, 0, 0, 0, 0, 0, 0])
_uv = me_cube_007.uv_layers.new(name='UVMap')
_uv.uv.foreach_set('vector', [0.5, 0.0, 0.625, 0.0, 0.625, 0.25, 0.5, 0.25, 0.5, 0.25, 0.625, 0.25, 0.625, 0.5, 0.5, 0.5, 0.5, 0.5, 0.625, 0.5, 0.625, 0.75, 0.5, 0.75, 0.5, 0.75, 0.625, 0.75, 0.625, 1.0, 0.5, 1.0, 0.625, 0.75, 0.625, 0.5, 0.625, 0.5, 0.625, 0.75, 0.125, 0.5, 0.375, 0.5, 0.375, 0.75, 0.125, 0.75, 0.125, 0.75, 0.375, 0.75, 0.375, 0.75, 0.125, 0.75, 0.375, 0.75, 0.375, 0.5, 0.375, 0.5, 0.375, 0.75, 0.375, 0.5, 0.125, 0.5, 0.125, 0.5, 0.375, 0.5, 0.125, 0.5, 0.125, 0.75, 0.125, 0.75, 0.125, 0.5, 0.375, 0.0, 0.5, 0.0, 0.5, 0.25, 0.375, 0.25, 0.0, 0.0, 0.0, 0.0, 0.0, 0.0, 0.0, 0.0, 0.375, 1.0, 0.5, 1.0, 0.5, 1.0, 0.375, 1.0, 0.375, 0.25, 0.5, 0.25, 0.5, 0.25, 0.375, 0.25, 0.375, 0.75, 0.5, 0.75, 0.5, 1.0, 0.375, 1.0, 0.0, 0.0, 0.0, 0.0, 0.0, 0.0, 0.0, 0.0, 0.375, 0.75, 0.5, 0.75, 0.5, 0.75, 0.375, 0.75, 0.0, 0.0, 0.0, 0.0, 0.0, 0.0, 0.0, 0.0, 0.375, 0.5, 0.5, 0.5, 0.5, 0.75, 0.375, 0.75, 0.0, 0.0, 0.0, 0.0, 0.0, 0.0, 0.0, 0.0, 0.375, 0.75, 0.375, 0.75, 0.375, 0.75, 0.375, 0.75, 0.375, 0.5, 0.5, 0.5, 0.5, 0.5, 0.375, 0.5, 0.375, 0.25, 0.5, 0.25, 0.5, 0.5, 0.375, 0.5, 0.0, 0.0, 0.0, 0.0, 0.0, 0.0, 0.0, 0.0, 0.375, 0.25, 0.5, 0.25, 0.5, 0.25, 0.375, 0.25, 0.0, 0.0, 0.0, 0.0, 0.0, 0.0, 0.0, 0.0, 0.5, 0.25, 0.375, 0.25, 0.375, 0.25, 0.5, 0.25, 0.0, 0.0, 0.0, 0.0, 0.0, 0.0, 0.0, 0.0, 0.5, 0.25, 0.375, 0.25, 0.375, 0.25, 0.5, 0.25, 0.125, 0.5, 0.125, 0.5, 0.125, 0.5, 0.125, 0.5, 0.5, 0.5, 0.375, 0.5, 0.375, 0.5, 0.5, 0.5, 0.375, 0.5, 0.5, 0.5, 0.5, 0.5, 0.375, 0.5, 0.5, 0.5, 0.375, 0.5, 0.375, 0.5, 0.5, 0.5, 0.375, 0.5, 0.375, 0.5, 0.375, 0.5, 0.375, 0.5, 0.5, 0.75, 0.375, 0.75, 0.375, 0.75, 0.5, 0.75, 0.5, 0.75, 0.375, 0.75, 0.375, 0.75, 0.5, 0.75, 0.0, 0.0, 0.0, 0.0, 0.0, 0.0, 0.0, 0.0, 0.375, 0.75, 0.5, 0.75, 0.5, 0.75, 0.375, 0.75, 0.5, 1.0, 0.375, 1.0, 0.375, 1.0, 0.5, 1.0, 0.375, 1.0, 0.5, 1.0, 0.5, 1.0, 0.375, 1.0, 0.5, 1.0, 0.375, 1.0, 0.375, 1.0, 0.5, 1.0, 0.125, 0.75, 0.125, 0.75, 0.125, 0.75, 0.125, 0.75, 0.625, 0.5, 0.875, 0.5, 0.875, 0.75, 0.625, 0.75, 0.625, 0.25, 0.625, 0.0, 0.625, 0.0, 0.625, 0.25, 0.625, 1.0, 0.625, 0.75, 0.625, 0.75, 0.625, 1.0, 0.625, 0.5, 0.625, 0.25, 0.625, 0.25, 0.625, 0.5])
me_cube_007.materials.append(mat_material_001)
me_cube_007.materials.append(mat_material_002)
me_cube_007.update()
me_cube_004 = bpy.data.meshes.new('Cube.004')
me_cube_004.from_pydata([(-2.0, -2.0, -2.0), (-2.0, -2.0, 2.0), (-2.0, 2.0, -2.0), (-2.0, 2.0, 2.0), (2.0, -2.0, -2.0), (2.0, -2.0, 2.0), (2.0, 2.0, -2.0), (2.0, 2.0, 2.0), (-11.0, -2.008, -2.0), (-11.0, -2.008, 2.0), (-11.0, -0.8082, -2.0), (-11.0, -0.8082, 2.0), (-2.0, -2.008, -2.0), (-2.0, -2.008, 2.0), (-2.0, -0.8082, -2.0), (-2.0, -0.8082, 2.0)], [], [(0, 1, 3, 2), (2, 3, 7, 6), (6, 7, 5, 4), (4, 5, 1, 0), (2, 6, 4, 0), (7, 3, 1, 5), (8, 9, 11, 10), (10, 11, 15, 14), (14, 15, 13, 12), (12, 13, 9, 8), (10, 14, 12, 8), (15, 11, 9, 13)])
_uv = me_cube_004.uv_layers.new(name='UVMap')
_uv.uv.foreach_set('vector', [0.375, 0.0, 0.625, 0.0, 0.625, 0.25, 0.375, 0.25, 0.375, 0.25, 0.625, 0.25, 0.625, 0.5, 0.375, 0.5, 0.375, 0.5, 0.625, 0.5, 0.625, 0.75, 0.375, 0.75, 0.375, 0.75, 0.625, 0.75, 0.625, 1.0, 0.375, 1.0, 0.125, 0.5, 0.375, 0.5, 0.375, 0.75, 0.125, 0.75, 0.625, 0.5, 0.875, 0.5, 0.875, 0.75, 0.625, 0.75, 0.375, 0.0, 0.625, 0.0, 0.625, 0.25, 0.375, 0.25, 0.375, 0.25, 0.625, 0.25, 0.625, 0.5, 0.375, 0.5, 0.375, 0.5, 0.625, 0.5, 0.625, 0.75, 0.375, 0.75, 0.375, 0.75, 0.625, 0.75, 0.625, 1.0, 0.375, 1.0, 0.125, 0.5, 0.375, 0.5, 0.375, 0.75, 0.125, 0.75, 0.625, 0.5, 0.875, 0.5, 0.875, 0.75, 0.625, 0.75])
me_cube_004.update()
me_cube_009 = bpy.data.meshes.new('Cube.009')
me_cube_009.from_pydata([(-1.5, 5.25, 3.475), (-1.75, 5.25, 0.125), (-1.5, 5.25, 0.125), (-1.75, 5.25, 3.475), (-1.75, 6.25, 0.125), (-1.5, 6.25, 0.125), (-1.5, 7.55, 3.475), (-1.75, 7.55, 0.125), (-1.5, 7.55, 0.125), (-1.75, 7.55, 3.475), (-1.5, 7.55, 0.125), (-1.75, 7.55, 0.125), (-1.5, 9.35, 3.475), (-1.75, 9.35, 0.125), (-1.5, 9.35, 0.125), (-1.75, 9.35, 3.475), (-1.75, 10.8, 0.125), (-1.5, 7.55, 2.524), (-1.5, 9.35, 2.524), (-1.5, 10.8, 0.125), (-1.5, 11.25, 3.475), (-1.5, 11.25, 0.125), (-1.75, 11.25, 3.475), (-1.75, 11.25, 0.125), (-1.75, 2.25, 0.125), (-1.75, 2.25, 3.475), (-1.5, 2.25, 0.125), (-1.5, 2.25, 3.475), (-1.75, 3.45, 0.125), (-1.75, 3.45, 3.475), (-1.5, 3.45, 0.125), (-1.5, 3.45, 3.475), (-1.75, 6.25, 3.475), (-1.5, 6.25, 0.125), (-1.75, 6.25, 0.125), (-1.5, 6.25, 3.475), (-1.5, 7.25, 0.125), (-1.75, 7.25, 0.125), (-1.5, 7.25, 3.475), (-1.75, 7.25, 0.125), (-1.5, 7.25, 0.125), (-1.75, 7.25, 3.475), (-1.5, 9.35, 0.125), (-1.75, 9.35, 0.125), (-1.75, 9.7, 3.475), (-1.5, 9.7, 0.125), (-1.75, 9.7, 0.125), (-1.5, 9.7, 3.475), (-1.5, 9.7, 0.125), (-1.75, 7.55, 2.528), (-1.75, 9.35, 2.528), (-1.75, 9.7, 0.125), (-1.75, 10.8, 3.475), (-1.5, 10.8, 0.125), (-1.75, 10.8, 0.125), (-1.5, 10.8, 3.475), (-1.75, 5.25, 0.125), (-1.5, 5.25, 0.125), (-1.75, 3.45, 0.125), (-1.5, 3.45, 0.125), (-1.5, 5.25, 2.526), (-1.5, 3.45, 2.526), (-1.75, 5.25, 2.526), (-1.75, 3.45, 2.526), (-1.5, 5.25, 3.475), (-1.75, 5.25, 3.475), (-1.75, 3.45, 3.475), (-1.5, 3.45, 3.475), (-1.75, 7.55, 3.475), (-1.5, 7.55, 3.475), (-1.75, 9.35, 3.475), (-1.5, 9.35, 3.475), (-1.5, 9.7, 3.475), (-1.75, 9.7, 3.475), (-1.75, 10.8, 3.475), (-1.5, 10.8, 3.475), (-1.75, 9.7, 2.526), (-1.75, 10.8, 2.526), (-1.5, 9.7, 2.526), (-1.5, 10.8, 2.526), (-1.75, 9.35, 1.022), (-1.75, 7.55, 1.022), (-1.5, 9.35, 1.014), (-1.5, 7.55, 1.014), (-1.75, 3.45, 1.018), (-1.75, 5.25, 1.018), (-1.5, 3.45, 1.018), (-1.5, 5.25, 1.018), (-1.75, 6.25, 2.972), (-1.75, 7.25, 2.972), (-1.5, 6.25, 2.972), (-1.5, 7.25, 2.972), (-1.5, 6.25, 3.475), (-1.75, 6.25, 3.475), (-1.75, 7.25, 3.475), (-1.5, 7.25, 3.475), (-1.75, 6.25, 2.972), (-1.75, 7.25, 2.972), (-1.5, 6.25, 2.972), (-1.5, 7.25, 2.972), (-1.958, 6.25, 2.972), (-1.958, 6.25, 0.125), (-1.958, 7.25, 0.125), (-1.958, 7.25, 2.972), (-2.0, 6.25, 3.475), (-2.0, 7.25, 3.475), (-2.0, 6.25, 2.972), (-2.0, 7.25, 2.972), (-1.5, -3.75, 3.475), (-1.75, -3.75, 0.125), (-1.5, -3.75, 0.125), (-1.75, -3.75, 3.475), (-1.75, -2.75, 0.125), (-1.5, -2.75, 0.125), (-1.5, -1.45, 3.475), (-1.75, -1.45, 0.125), (-1.5, -1.45, 0.125), (-1.75, -1.45, 3.475), (-1.5, -1.45, 0.125), (-1.75, -1.45, 0.125), (-1.5, 0.35, 3.475), (-1.75, 0.35, 0.125), (-1.5, 0.35, 0.125), (-1.75, 0.35, 3.475), (-1.75, 1.8, 0.125), (-1.5, -1.45, 2.524), (-1.5, 0.35, 2.524), (-1.5, 1.8, 0.125), (-1.5, 2.25, 3.475), (-1.5, 2.25, 0.125), (-1.75, 2.25, 3.475), (-1.75, 2.25, 0.125), (-1.75, -6.75, 0.125), (-1.75, -6.75, 3.475), (-1.5, -6.75, 0.125), (-1.5, -6.75, 3.475), (-1.75, -5.55, 0.125), (-1.75, -5.55, 3.475), (-1.5, -5.55, 0.125), (-1.5, -5.55, 3.475), (-1.75, -2.75, 3.475), (-1.5, -2.75, 0.125), (-1.75, -2.75, 0.125), (-1.5, -2.75, 3.475), (-1.5, -1.75, 0.125), (-1.75, -1.75, 0.125), (-1.5, -1.75, 3.475), (-1.75, -1.75, 0.125), (-1.5, -1.75, 0.125), (-1.75, -1.75, 3.475), (-1.5, 0.35, 0.125), (-1.75, 0.35, 0.125), (-1.75, 0.7, 3.475), (-1.5, 0.7, 0.125), (-1.75, 0.7, 0.125), (-1.5, 0.7, 3.475), (-1.5, 0.7, 0.125), (-1.75, -1.45, 2.528), (-1.75, 0.35, 2.528), (-1.75, 0.7, 0.125), (-1.75, 1.8, 3.475), (-1.5, 1.8, 0.125), (-1.75, 1.8, 0.125), (-1.5, 1.8, 3.475), (-1.75, -3.75, 0.125), (-1.5, -3.75, 0.125), (-1.75, -5.55, 0.125), (-1.5, -5.55, 0.125), (-1.5, -3.75, 2.526), (-1.5, -5.55, 2.526), (-1.75, -3.75, 2.526), (-1.75, -5.55, 2.526), (-1.5, -3.75, 3.475), (-1.75, -3.75, 3.475), (-1.75, -5.55, 3.475), (-1.5, -5.55, 3.475), (-1.75, -1.45, 3.475), (-1.5, -1.45, 3.475), (-1.75, 0.35, 3.475), (-1.5, 0.35, 3.475), (-1.5, 0.7, 3.475), (-1.75, 0.7, 3.475), (-1.75, 1.8, 3.475), (-1.5, 1.8, 3.475), (-1.75, 0.7, 2.526), (-1.75, 1.8, 2.526), (-1.5, 0.7, 2.526), (-1.5, 1.8, 2.526), (-1.75, 0.35, 1.022), (-1.75, -1.45, 1.022), (-1.5, 0.35, 1.014), (-1.5, -1.45, 1.014), (-1.75, -5.55, 1.018), (-1.75, -3.75, 1.018), (-1.5, -5.55, 1.018), (-1.5, -3.75, 1.018), (-1.75, -2.75, 2.972), (-1.75, -1.75, 2.972), (-1.5, -2.75, 2.972), (-1.5, -1.75, 2.972), (-1.5, -2.75, 3.475), (-1.75, -2.75, 3.475), (-1.75, -1.75, 3.475), (-1.5, -1.75, 3.475), (-1.75, -2.75, 2.972), (-1.75, -1.75, 2.972), (-1.5, -2.75, 2.972), (-1.5, -1.75, 2.972), (-1.958, -2.75, 2.972), (-1.958, -2.75, 0.125), (-1.958, -1.75, 0.125), (-1.958, -1.75, 2.972), (-2.0, -2.75, 3.475), (-2.0, -1.75, 3.475), (-2.0, -2.75, 2.972), (-2.0, -1.75, 2.972), (-1.5, 14.25, 3.475), (-1.75, 14.25, 0.125), (-1.5, 14.25, 0.125), (-1.75, 14.25, 3.475), (-1.75, 15.25, 0.125), (-1.5, 15.25, 0.125), (-1.5, 16.55, 3.475), (-1.75, 16.55, 0.125), (-1.5, 16.55, 0.125), (-1.75, 16.55, 3.475), (-1.5, 16.55, 0.125), (-1.75, 16.55, 0.125), (-1.5, 18.35, 3.475), (-1.75, 18.35, 0.125), (-1.5, 18.35, 0.125), (-1.75, 18.35, 3.475), (-1.75, 19.8, 0.125), (-1.5, 16.55, 2.524), (-1.5, 18.35, 2.524), (-1.5, 19.8, 0.125), (-1.5, 20.25, 3.475), (-1.5, 20.25, 0.125), (-1.75, 20.25, 3.475), (-1.75, 20.25, 0.125), (-1.75, 11.25, 0.125), (-1.75, 11.25, 3.475), (-1.5, 11.25, 0.125), (-1.5, 11.25, 3.475), (-1.75, 12.45, 0.125), (-1.75, 12.45, 3.475), (-1.5, 12.45, 0.125), (-1.5, 12.45, 3.475), (-1.75, 15.25, 3.475), (-1.5, 15.25, 0.125), (-1.75, 15.25, 0.125), (-1.5, 15.25, 3.475), (-1.5, 16.25, 0.125), (-1.75, 16.25, 0.125), (-1.5, 16.25, 3.475), (-1.75, 16.25, 0.125), (-1.5, 16.25, 0.125), (-1.75, 16.25, 3.475), (-1.5, 18.35, 0.125), (-1.75, 18.35, 0.125), (-1.75, 18.7, 3.475), (-1.5, 18.7, 0.125), (-1.75, 18.7, 0.125), (-1.5, 18.7, 3.475), (-1.5, 18.7, 0.125), (-1.75, 16.55, 2.528), (-1.75, 18.35, 2.528), (-1.75, 18.7, 0.125), (-1.75, 19.8, 3.475), (-1.5, 19.8, 0.125), (-1.75, 19.8, 0.125), (-1.5, 19.8, 3.475), (-1.75, 14.25, 0.125), (-1.5, 14.25, 0.125), (-1.75, 12.45, 0.125), (-1.5, 12.45, 0.125), (-1.5, 14.25, 2.526), (-1.5, 12.45, 2.526), (-1.75, 14.25, 2.526), (-1.75, 12.45, 2.526), (-1.5, 14.25, 3.475), (-1.75, 14.25, 3.475), (-1.75, 12.45, 3.475), (-1.5, 12.45, 3.475), (-1.75, 16.55, 3.475), (-1.5, 16.55, 3.475), (-1.75, 18.35, 3.475), (-1.5, 18.35, 3.475), (-1.5, 18.7, 3.475), (-1.75, 18.7, 3.475), (-1.75, 19.8, 3.475), (-1.5, 19.8, 3.475), (-1.75, 18.7, 2.526), (-1.75, 19.8, 2.526), (-1.5, 18.7, 2.526), (-1.5, 19.8, 2.526), (-1.75, 18.35, 1.022), (-1.75, 16.55, 1.022), (-1.5, 18.35, 1.014), (-1.5, 16.55, 1.014), (-1.75, 12.45, 1.018), (-1.75, 14.25, 1.018), (-1.5, 12.45, 1.018), (-1.5, 14.25, 1.018), (-1.75, 15.25, 2.972), (-1.75, 16.25, 2.972), (-1.5, 15.25, 2.972), (-1.5, 16.25, 2.972), (-1.5, 15.25, 3.475), (-1.75, 15.25, 3.475), (-1.75, 16.25, 3.475), (-1.5, 16.25, 3.475), (-1.75, 15.25, 2.972), (-1.75, 16.25, 2.972), (-1.5, 15.25, 2.972), (-1.5, 16.25, 2.972), (-1.958, 15.25, 2.972), (-1.958, 15.25, 0.125), (-1.958, 16.25, 0.125), (-1.958, 16.25, 2.972), (-2.0, 15.25, 3.475), (-2.0, 16.25, 3.475), (-2.0, 15.25, 2.972), (-2.0, 16.25, 2.972), (-1.5, -7.0, 0.125), (-1.5, -7.0, 3.475), (-10.5, -7.0, 0.125), (-10.5, -7.0, 3.475), (-1.5, -6.75, 0.125), (-1.5, -6.75, 3.475), (-10.5, -6.75, 0.125), (-10.5, -6.75, 3.475), (-1.5, -16.25, 0.125), (-1.5, -16.25, 3.475), (-10.5, -16.25, 0.125), (-10.5, -16.25, 3.475), (-1.5, -16.0, 0.125), (-1.5, -16.0, 3.475), (-10.5, -16.0, 0.125), (-10.5, -16.0, 3.475), (-10.5, -16.0, 0.125), (-10.5, -16.0, 3.475), (-10.5, -7.0, 0.125), (-10.5, -7.0, 3.475), (-10.25, -16.0, 0.125), (-10.25, -16.0, 3.475), (-10.25, -7.0, 0.125), (-10.25, -7.0, 3.475), (-1.5, -20.25, 3.125), (-1.5, -20.25, 3.375), (-1.5, 20.25, 3.125), (-1.5, 20.25, 3.375), (2.5, -20.25, 3.125), (2.5, -20.25, 3.375), (2.5, 20.25, 3.125), (2.5, 20.25, 3.375), (-1.5, -20.25, 3.125), (-1.5, -20.25, 3.375), (2.5, -20.25, 3.125), (2.5, -20.25, 3.375), (2.5, -20.25, 0.125), (2.5, -20.25, 3.125), (2.5, -16.25, 0.125), (2.5, -16.25, 3.125), (2.75, -20.25, 0.125), (2.75, -20.25, 3.125), (2.75, -16.25, 0.125), (2.75, -16.25, 3.125), (2.5, 16.25, 0.125), (2.5, 16.25, 3.125), (2.5, 20.25, 0.125), (2.5, 20.25, 3.125), (2.75, 16.25, 0.125), (2.75, 16.25, 3.125), (2.75, 20.25, 0.125), (2.75, 20.25, 3.125), (2.5, -20.5, 0.125), (2.5, -20.5, 3.125), (-1.5, -20.5, 0.125), (-1.5, -20.5, 3.125), (2.5, -20.25, 0.125), (2.5, -20.25, 3.125), (-1.5, -20.25, 0.125), (-1.5, -20.25, 3.125), (2.5, 20.25, 0.125), (2.5, 20.25, 3.125), (-1.5, 20.25, 0.125), (-1.5, 20.25, 3.125), (2.5, 20.5, 0.125), (2.5, 20.5, 3.125), (-1.5, 20.5, 0.125), (-1.5, 20.5, 3.125), (-1.5, -20.25, -0.125), (-1.5, -20.25, 0.125), (-1.5, 20.25, -0.125), (-1.5, 20.25, 0.125), (2.5, -20.25, -0.125), (2.5, -20.25, 0.125), (2.5, 20.25, -0.125), (2.5, 20.25, 0.125), (-1.5, -20.25, -0.125), (-1.5, -20.25, 0.125), (2.5, -20.25, -0.125), (2.5, -20.25, 0.125), (1.55, -11.7, 3.125), (1.55, -10.8, 3.125), (2.45, -11.7, 3.125), (2.45, -10.8, 3.125), (1.55, -11.7, 1.025), (1.55, -10.8, 1.025), (2.45, -10.8, 1.025), (2.45, -11.7, 1.025), (1.55, -11.7, 0.125), (1.55, -10.8, 0.125), (2.45, -11.7, 0.125), (2.45, -10.8, 0.125), (1.55, -11.7, 1.025), (1.55, -10.8, 1.025), (2.45, -10.8, 1.025), (2.45, -11.7, 1.025), (1.5, -10.8, 0.125), (1.5, -11.7, 0.125), (1.5, -10.8, 1.025), (1.5, -11.7, 1.025), (2.45, -11.75, 1.025), (2.45, -11.75, 0.125), (1.55, -11.75, 0.125), (1.55, -11.75, 1.025), (2.5, -10.8, 1.025), (2.5, -10.8, 0.125), (2.5, -11.7, 0.125), (2.5, -11.7, 1.025), (1.55, -10.75, 1.025), (1.55, -10.75, 0.125), (2.45, -10.75, 0.125), (2.45, -10.75, 1.025), (1.55, -10.75, 1.025), (1.55, -10.75, 0.125), (1.5, -10.75, 1.025), (1.5, -10.75, 0.125), (2.5, -10.8, 1.025), (2.5, -10.8, 0.125), (2.5, -10.75, 1.025), (2.5, -10.75, 0.125), (2.45, -11.75, 1.025), (2.45, -11.75, 0.125), (2.5, -11.75, 1.025), (2.5, -11.75, 0.125), (1.5, -11.7, 0.125), (1.5, -11.7, 1.025), (1.5, -11.75, 0.125), (1.5, -11.75, 1.025), (1.55, -2.7, 3.125), (1.55, -1.8, 3.125), (2.45, -2.7, 3.125), (2.45, -1.8, 3.125), (1.55, -2.7, 1.025), (1.55, -1.8, 1.025), (2.45, -1.8, 1.025), (2.45, -2.7, 1.025), (1.55, -2.7, 0.125), (1.55, -1.8, 0.125), (2.45, -2.7, 0.125), (2.45, -1.8, 0.125), (1.55, -2.7, 1.025), (1.55, -1.8, 1.025), (2.45, -1.8, 1.025), (2.45, -2.7, 1.025), (1.5, -1.8, 0.125), (1.5, -2.7, 0.125), (1.5, -1.8, 1.025), (1.5, -2.7, 1.025), (2.45, -2.75, 1.025), (2.45, -2.75, 0.125), (1.55, -2.75, 0.125), (1.55, -2.75, 1.025), (2.5, -1.8, 1.025), (2.5, -1.8, 0.125), (2.5, -2.7, 0.125), (2.5, -2.7, 1.025), (1.55, -1.75, 1.025), (1.55, -1.75, 0.125), (2.45, -1.75, 0.125), (2.45, -1.75, 1.025), (1.55, -1.75, 1.025), (1.55, -1.75, 0.125), (1.5, -1.75, 1.025), (1.5, -1.75, 0.125), (2.5, -1.8, 1.025), (2.5, -1.8, 0.125), (2.5, -1.75, 1.025), (2.5, -1.75, 0.125), (2.45, -2.75, 1.025), (2.45, -2.75, 0.125), (2.5, -2.75, 1.025), (2.5, -2.75, 0.125), (1.5, -2.7, 0.125), (1.5, -2.7, 1.025), (1.5, -2.75, 0.125), (1.5, -2.75, 1.025), (1.55, 6.3, 3.125), (1.55, 7.2, 3.125), (2.45, 6.3, 3.125), (2.45, 7.2, 3.125), (1.55, 6.3, 1.025), (1.55, 7.2, 1.025), (2.45, 7.2, 1.025), (2.45, 6.3, 1.025), (1.55, 6.3, 0.125), (1.55, 7.2, 0.125), (2.45, 6.3, 0.125), (2.45, 7.2, 0.125), (1.55, 6.3, 1.025), (1.55, 7.2, 1.025), (2.45, 7.2, 1.025), (2.45, 6.3, 1.025), (1.5, 7.2, 0.125), (1.5, 6.3, 0.125), (1.5, 7.2, 1.025), (1.5, 6.3, 1.025), (2.45, 6.25, 1.025), (2.45, 6.25, 0.125), (1.55, 6.25, 0.125), (1.55, 6.25, 1.025), (2.5, 7.2, 1.025), (2.5, 7.2, 0.125), (2.5, 6.3, 0.125), (2.5, 6.3, 1.025), (1.55, 7.25, 1.025), (1.55, 7.25, 0.125), (2.45, 7.25, 0.125), (2.45, 7.25, 1.025), (1.55, 7.25, 1.025), (1.55, 7.25, 0.125), (1.5, 7.25, 1.025), (1.5, 7.25, 0.125), (2.5, 7.2, 1.025), (2.5, 7.2, 0.125), (2.5, 7.25, 1.025), (2.5, 7.25, 0.125), (2.45, 6.25, 1.025), (2.45, 6.25, 0.125), (2.5, 6.25, 1.025), (2.5, 6.25, 0.125), (1.5, 6.3, 0.125), (1.5, 6.3, 1.025), (1.5, 6.25, 0.125), (1.5, 6.25, 1.025), (1.55, 15.3, 3.125), (1.55, 16.2, 3.125), (2.45, 15.3, 3.125), (2.45, 16.2, 3.125), (1.55, 15.3, 1.025), (1.55, 16.2, 1.025), (2.45, 16.2, 1.025), (2.45, 15.3, 1.025), (1.55, 15.3, 0.125), (1.55, 16.2, 0.125), (2.45, 15.3, 0.125), (2.45, 16.2, 0.125), (1.55, 15.3, 1.025), (1.55, 16.2, 1.025), (2.45, 16.2, 1.025), (2.45, 15.3, 1.025), (1.5, 16.2, 0.125), (1.5, 15.3, 0.125), (1.5, 16.2, 1.025), (1.5, 15.3, 1.025), (2.45, 15.25, 1.025), (2.45, 15.25, 0.125), (1.55, 15.25, 0.125), (1.55, 15.25, 1.025), (2.5, 16.2, 1.025), (2.5, 16.2, 0.125), (2.5, 15.3, 0.125), (2.5, 15.3, 1.025), (1.55, 16.25, 1.025), (1.55, 16.25, 0.125), (2.45, 16.25, 0.125), (2.45, 16.25, 1.025), (1.55, 16.25, 1.025), (1.55, 16.25, 0.125), (1.5, 16.25, 1.025), (1.5, 16.25, 0.125), (2.5, 16.2, 1.025), (2.5, 16.2, 0.125), (2.5, 16.25, 1.025), (2.5, 16.25, 0.125), (2.45, 15.25, 1.025), (2.45, 15.25, 0.125), (2.5, 15.25, 1.025), (2.5, 15.25, 0.125), (1.5, 15.3, 0.125), (1.5, 15.3, 1.025), (1.5, 15.25, 0.125), (1.5, 15.25, 1.025)], [], [(20, 22, 52, 55), (57, 87, 86, 59), (1, 3, 32, 34), (35, 32, 3, 0), (34, 33, 2, 1), (37, 36, 5, 4), (33, 35, 0, 2), (39, 41, 9, 7), (6, 9, 41, 38), (7, 8, 40, 39), (42, 82, 83, 10), (11, 81, 80, 43), (64, 65, 66, 67), (8, 6, 38, 40), (13, 15, 44, 46), (47, 44, 15, 12), (46, 45, 14, 13), (43, 42, 10, 11), (71, 70, 68, 69), (45, 47, 12, 14), (23, 21, 53, 54), (21, 20, 55, 53), (23, 22, 20, 21), (16, 19, 48, 51), (54, 52, 22, 23), (30, 31, 27, 26), (26, 27, 25, 24), (28, 30, 26, 24), (31, 29, 25, 27), (24, 25, 29, 28), (58, 84, 85, 56), (56, 57, 59, 58), (60, 64, 67, 61), (63, 66, 65, 62), (18, 71, 69, 17), (49, 68, 70, 50), (76, 73, 74, 77), (79, 75, 72, 78), (75, 74, 73, 72), (4, 88, 100, 101), (36, 91, 90, 5), (97, 96, 106, 107), (99, 95, 92, 98), (95, 94, 93, 92), (101, 100, 103, 102), (37, 4, 101, 102), (88, 89, 103, 100), (89, 37, 102, 103), (106, 104, 105, 107), (96, 93, 104, 106), (93, 94, 105, 104), (94, 97, 107, 105), (128, 130, 160, 163), (165, 195, 194, 167), (109, 111, 140, 142), (143, 140, 111, 108), (142, 141, 110, 109), (145, 144, 113, 112), (141, 143, 108, 110), (147, 149, 117, 115), (114, 117, 149, 146), (115, 116, 148, 147), (150, 190, 191, 118), (119, 189, 188, 151), (172, 173, 174, 175), (116, 114, 146, 148), (121, 123, 152, 154), (155, 152, 123, 120), (154, 153, 122, 121), (151, 150, 118, 119), (179, 178, 176, 177), (153, 155, 120, 122), (131, 129, 161, 162), (129, 128, 163, 161), (131, 130, 128, 129), (124, 127, 156, 159), (162, 160, 130, 131), (138, 139, 135, 134), (134, 135, 133, 132), (136, 138, 134, 132), (139, 137, 133, 135), (132, 133, 137, 136), (166, 192, 193, 164), (164, 165, 167, 166), (168, 172, 175, 169), (171, 174, 173, 170), (126, 179, 177, 125), (157, 176, 178, 158), (184, 181, 182, 185), (187, 183, 180, 186), (183, 182, 181, 180), (112, 196, 208, 209), (144, 199, 198, 113), (205, 204, 214, 215), (207, 203, 200, 206), (203, 202, 201, 200), (209, 208, 211, 210), (145, 112, 209, 210), (196, 197, 211, 208), (197, 145, 210, 211), (214, 212, 213, 215), (204, 201, 212, 214), (201, 202, 213, 212), (202, 205, 215, 213), (236, 238, 268, 271), (273, 303, 302, 275), (217, 219, 248, 250), (251, 248, 219, 216), (250, 249, 218, 217), (253, 252, 221, 220), (249, 251, 216, 218), (255, 257, 225, 223), (222, 225, 257, 254), (223, 224, 256, 255), (258, 298, 299, 226), (227, 297, 296, 259), (280, 281, 282, 283), (224, 222, 254, 256), (229, 231, 260, 262), (263, 260, 231, 228), (262, 261, 230, 229), (259, 258, 226, 227), (287, 286, 284, 285), (261, 263, 228, 230), (239, 237, 269, 270), (237, 236, 271, 269), (239, 238, 236, 237), (232, 235, 264, 267), (270, 268, 238, 239), (246, 247, 243, 242), (242, 243, 241, 240), (244, 246, 242, 240), (247, 245, 241, 243), (240, 241, 245, 244), (274, 300, 301, 272), (272, 273, 275, 274), (276, 280, 283, 277), (279, 282, 281, 278), (234, 287, 285, 233), (265, 284, 286, 266), (292, 289, 290, 293), (295, 291, 288, 294), (291, 290, 289, 288), (220, 304, 316, 317), (252, 307, 306, 221), (313, 312, 322, 323), (315, 311, 308, 314), (311, 310, 309, 308), (317, 316, 319, 318), (253, 220, 317, 318), (304, 305, 319, 316), (305, 253, 318, 319), (322, 320, 321, 323), (312, 309, 320, 322), (309, 310, 321, 320), (310, 313, 323, 321), (324, 325, 327, 326), (326, 327, 331, 330), (330, 331, 329, 328), (328, 329, 325, 324), (326, 330, 328, 324), (331, 327, 325, 329), (332, 333, 335, 334), (334, 335, 339, 338), (338, 339, 337, 336), (336, 337, 333, 332), (334, 338, 336, 332), (339, 335, 333, 337), (340, 341, 343, 342), (342, 343, 347, 346), (346, 347, 345, 344), (344, 345, 341, 340), (342, 346, 344, 340), (347, 343, 341, 345), (348, 349, 351, 350), (350, 351, 355, 354), (354, 355, 353, 352), (350, 354, 352, 348), (355, 351, 349, 353), (358, 359, 357, 356), (360, 361, 363, 362), (362, 363, 367, 366), (366, 367, 365, 364), (364, 365, 361, 360), (362, 366, 364, 360), (367, 363, 361, 365), (368, 369, 371, 370), (370, 371, 375, 374), (374, 375, 373, 372), (372, 373, 369, 368), (370, 374, 372, 368), (375, 371, 369, 373), (376, 377, 379, 378), (378, 379, 383, 382), (382, 383, 381, 380), (380, 381, 377, 376), (378, 382, 380, 376), (383, 379, 377, 381), (384, 385, 387, 386), (386, 387, 391, 390), (390, 391, 389, 388), (388, 389, 385, 384), (386, 390, 388, 384), (391, 387, 385, 389), (392, 393, 395, 394), (394, 395, 399, 398), (398, 399, 397, 396), (394, 398, 396, 392), (399, 395, 393, 397), (402, 403, 401, 400), (408, 404, 405, 409), (409, 405, 407, 410), (410, 407, 406, 411), (411, 406, 404, 408), (407, 405, 404, 406), (413, 415, 414, 412), (412, 414, 425, 426), (414, 415, 429, 430), (415, 413, 433, 434), (413, 412, 421, 420), (421, 423, 422, 420), (416, 417, 422, 423), (412, 416, 423, 421), (420, 422, 438, 439), (425, 424, 427, 426), (427, 416, 449, 451), (414, 419, 424, 425), (419, 416, 427, 424), (429, 428, 431, 430), (418, 419, 431, 428), (414, 430, 447, 445), (415, 418, 428, 429), (433, 432, 435, 434), (435, 418, 440, 442), (413, 417, 432, 433), (417, 418, 435, 432), (436, 437, 439, 438), (422, 417, 436, 438), (417, 413, 437, 436), (413, 420, 439, 437), (440, 441, 443, 442), (434, 435, 442, 443), (418, 415, 441, 440), (415, 434, 443, 441), (444, 445, 447, 446), (419, 414, 445, 444), (431, 419, 444, 446), (430, 431, 446, 447), (449, 448, 450, 451), (426, 427, 451, 450), (416, 412, 448, 449), (412, 426, 450, 448), (456, 452, 453, 457), (457, 453, 455, 458), (458, 455, 454, 459), (459, 454, 452, 456), (455, 453, 452, 454), (461, 463, 462, 460), (460, 462, 473, 474), (462, 463, 477, 478), (463, 461, 481, 482), (461, 460, 469, 468), (469, 471, 470, 468), (464, 465, 470, 471), (460, 464, 471, 469), (468, 470, 486, 487), (473, 472, 475, 474), (475, 464, 497, 499), (462, 467, 472, 473), (467, 464, 475, 472), (477, 476, 479, 478), (466, 467, 479, 476), (462, 478, 495, 493), (463, 466, 476, 477), (481, 480, 483, 482), (483, 466, 488, 490), (461, 465, 480, 481), (465, 466, 483, 480), (484, 485, 487, 486), (470, 465, 484, 486), (465, 461, 485, 484), (461, 468, 487, 485), (488, 489, 491, 490), (482, 483, 490, 491), (466, 463, 489, 488), (463, 482, 491, 489), (492, 493, 495, 494), (467, 462, 493, 492), (479, 467, 492, 494), (478, 479, 494, 495), (497, 496, 498, 499), (474, 475, 499, 498), (464, 460, 496, 497), (460, 474, 498, 496), (504, 500, 501, 505), (505, 501, 503, 506), (506, 503, 502, 507), (507, 502, 500, 504), (503, 501, 500, 502), (509, 511, 510, 508), (508, 510, 521, 522), (510, 511, 525, 526), (511, 509, 529, 530), (509, 508, 517, 516), (517, 519, 518, 516), (512, 513, 518, 519), (508, 512, 519, 517), (516, 518, 534, 535), (521, 520, 523, 522), (523, 512, 545, 547), (510, 515, 520, 521), (515, 512, 523, 520), (525, 524, 527, 526), (514, 515, 527, 524), (510, 526, 543, 541), (511, 514, 524, 525), (529, 528, 531, 530), (531, 514, 536, 538), (509, 513, 528, 529), (513, 514, 531, 528), (532, 533, 535, 534), (518, 513, 532, 534), (513, 509, 533, 532), (509, 516, 535, 533), (536, 537, 539, 538), (530, 531, 538, 539), (514, 511, 537, 536), (511, 530, 539, 537), (540, 541, 543, 542), (515, 510, 541, 540), (527, 515, 540, 542), (526, 527, 542, 543), (545, 544, 546, 547), (522, 523, 547, 546), (512, 508, 544, 545), (508, 522, 546, 544), (552, 548, 549, 553), (553, 549, 551, 554), (554, 551, 550, 555), (555, 550, 548, 552), (551, 549, 548, 550), (557, 559, 558, 556), (556, 558, 569, 570), (558, 559, 573, 574), (559, 557, 577, 578), (557, 556, 565, 564), (565, 567, 566, 564), (560, 561, 566, 567), (556, 560, 567, 565), (564, 566, 582, 583), (569, 568, 571, 570), (571, 560, 593, 595), (558, 563, 568, 569), (563, 560, 571, 568), (573, 572, 575, 574), (562, 563, 575, 572), (558, 574, 591, 589), (559, 562, 572, 573), (577, 576, 579, 578), (579, 562, 584, 586), (557, 561, 576, 577), (561, 562, 579, 576), (580, 581, 583, 582), (566, 561, 580, 582), (561, 557, 581, 580), (557, 564, 583, 581), (584, 585, 587, 586), (578, 579, 586, 587), (562, 559, 585, 584), (559, 578, 587, 585), (588, 589, 591, 590), (563, 558, 589, 588), (575, 563, 588, 590), (574, 575, 590, 591), (593, 592, 594, 595), (570, 571, 595, 594), (560, 556, 592, 593), (556, 570, 594, 592)])
me_cube_009.polygons.foreach_set('material_index', [0, 0, 0, 0, 0, 0, 0, 0, 0, 0, 0, 0, 0, 0, 0, 0, 0, 0, 0, 0, 0, 0, 0, 0, 0, 0, 0, 0, 0, 0, 0, 0, 0, 0, 0, 0, 0, 0, 0, 0, 0, 0, 0, 0, 0, 0, 0, 0, 0, 0, 0, 0, 0, 0, 0, 0, 0, 0, 0, 0, 0, 0, 0, 0, 0, 0, 0, 0, 0, 0, 0, 0, 0, 0, 0, 0, 0, 0, 0, 0, 0, 0, 0, 0, 0, 0, 0, 0, 0, 0, 0, 0, 0, 0, 0, 0, 0, 0, 0, 0, 0, 0, 0, 0, 0, 0, 0, 0, 0, 0, 0, 0, 0, 0, 0, 0, 0, 0, 0, 0, 0, 0, 0, 0, 0, 0, 0, 0, 0, 0, 0, 0, 0, 0, 0, 0, 0, 0, 0, 0, 0, 0, 0, 0, 0, 0, 0, 0, 0, 0, 0, 0, 0, 0, 0, 0, 0, 0, 0, 0, 0, 0, 0, 0, 0, 0, 0, 0, 0, 0, 0, 0, 0, 0, 0, 0, 0, 0, 0, 0, 0, 0, 0, 0, 0, 0, 0, 0, 0, 0, 0, 0, 0, 0, 0, 0, 0, 0, 0, 0, 0, 0, 0, 0, 1, 1, 1, 1, 1, 1, 2, 2, 2, 2, 2, 2, 2, 2, 2, 2, 3, 2, 2, 3, 3, 2, 2, 2, 3, 2, 2, 2, 3, 2, 2, 2, 3, 2, 2, 2, 3, 3, 2, 2, 3, 2, 2, 3, 3, 3, 2, 2, 2, 2, 2, 2, 2, 2, 2, 2, 2, 2, 3, 2, 2, 3, 3, 2, 2, 2, 3, 2, 2, 2, 3, 2, 2, 2, 3, 2, 2, 2, 3, 3, 2, 2, 3, 2, 2, 3, 3, 3, 2, 2, 2, 2, 2, 2, 2, 2, 2, 2, 2, 2, 3, 2, 2, 3, 3, 2, 2, 2, 3, 2, 2, 2, 3, 2, 2, 2, 3, 2, 2, 2, 3, 3, 2, 2, 3, 2, 2, 3, 3, 3, 2, 2, 2, 2, 2, 2, 2, 2, 2, 2, 2, 2, 3, 2, 2, 3, 3, 2, 2, 2, 3, 2, 2, 2, 3, 2, 2, 2, 3, 2, 2, 2, 3, 3, 2, 2, 3, 2, 2, 3, 3, 3, 2, 2])
_uv = me_cube_009.uv_layers.new(name='UVMap')
_uv.uv.foreach_set('vector', [0.625, 0.5, 0.875, 0.5, 0.875, 0.501, 0.625, 0.501, 0.375, 0.5625, 0.5012, 0.5625, 0.5012, 0.625, 0.375, 0.625, 0.375, 0.1875, 0.625, 0.1875, 0.625, 0.2188, 0.375, 0.2188, 0.625, 0.5312, 0.875, 0.5312, 0.875, 0.5625, 0.625, 0.5625, 0.125, 0.5312, 0.375, 0.5312, 0.375, 0.5625, 0.125, 0.5625, 0.125, 0.5156, 0.375, 0.5156, 0.375, 0.5312, 0.125, 0.5312, 0.375, 0.5312, 0.625, 0.5312, 0.625, 0.5625, 0.375, 0.5625, 0.375, 0.2344, 0.625, 0.2344, 0.625, 0.2422, 0.375, 0.2422, 0.625, 0.5078, 0.875, 0.5078, 0.875, 0.5156, 0.625, 0.5156, 0.125, 0.5078, 0.375, 0.5078, 0.375, 0.5156, 0.125, 0.5156, 0.375, 0.5039, 0.4994, 0.5039, 0.4994, 0.5078, 0.375, 0.5078, 0.375, 0.2422, 0.5, 0.2422, 0.5, 0.2461, 0.375, 0.2461, 0.625, 0.5625, 0.875, 0.5625, 0.875, 0.625, 0.625, 0.625, 0.375, 0.5078, 0.625, 0.5078, 0.625, 0.5156, 0.375, 0.5156, 0.375, 0.2461, 0.625, 0.2461, 0.625, 0.248, 0.375, 0.248, 0.625, 0.502, 0.875, 0.502, 0.875, 0.5039, 0.625, 0.5039, 0.125, 0.502, 0.375, 0.502, 0.375, 0.5039, 0.125, 0.5039, 0.125, 0.5039, 0.375, 0.5039, 0.375, 0.5078, 0.125, 0.5078, 0.625, 0.5039, 0.875, 0.5039, 0.875, 0.5078, 0.625, 0.5078, 0.375, 0.502, 0.625, 0.502, 0.625, 0.5039, 0.375, 0.5039, 0.125, 0.5, 0.375, 0.5, 0.375, 0.501, 0.125, 0.501, 0.375, 0.5, 0.625, 0.5, 0.625, 0.501, 0.375, 0.501, 0.375, 0.25, 0.625, 0.25, 0.625, 0.5, 0.375, 0.5, 0.125, 0.501, 0.375, 0.501, 0.375, 0.502, 0.125, 0.502, 0.375, 0.249, 0.625, 0.249, 0.625, 0.25, 0.375, 0.25, 0.375, 0.625, 0.625, 0.625, 0.625, 0.75, 0.375, 0.75, 0.375, 0.75, 0.625, 0.75, 0.625, 1.0, 0.375, 1.0, 0.125, 0.625, 0.375, 0.625, 0.375, 0.75, 0.125, 0.75, 0.625, 0.625, 0.875, 0.625, 0.875, 0.75, 0.625, 0.75, 0.375, 0.0, 0.625, 0.0, 0.625, 0.125, 0.375, 0.125, 0.375, 0.125, 0.5, 0.125, 0.5, 0.1875, 0.375, 0.1875, 0.125, 0.5625, 0.375, 0.5625, 0.375, 0.625, 0.125, 0.625, 0.5631, 0.5625, 0.625, 0.5625, 0.625, 0.625, 0.5631, 0.625, 0.5625, 0.125, 0.625, 0.125, 0.625, 0.1875, 0.5625, 0.1875, 0.5622, 0.5039, 0.625, 0.5039, 0.625, 0.5078, 0.5622, 0.5078, 0.5625, 0.2422, 0.625, 0.2422, 0.625, 0.2461, 0.5625, 0.2461, 0.5, 0.248, 0.625, 0.248, 0.625, 0.249, 0.5, 0.249, 0.5, 0.501, 0.625, 0.501, 0.625, 0.502, 0.5, 0.502, 0.625, 0.501, 0.875, 0.501, 0.875, 0.502, 0.625, 0.502, 0.0, 0.0, 0.0, 0.0, 0.0, 0.0, 0.0, 0.0, 0.375, 0.5156, 0.5, 0.5156, 0.5, 0.5312, 0.375, 0.5312, 0.0, 0.0, 0.0, 0.0, 0.0, 0.0, 0.0, 0.0, 0.5, 0.5156, 0.625, 0.5156, 0.625, 0.5312, 0.5, 0.5312, 0.625, 0.5156, 0.875, 0.5156, 0.875, 0.5312, 0.625, 0.5312, 0.375, 0.2188, 0.5, 0.2188, 0.5, 0.2344, 0.375, 0.2344, 0.125, 0.5156, 0.125, 0.5312, 0.125, 0.5312, 0.125, 0.5156, 0.0, 0.0, 0.0, 0.0, 0.0, 0.0, 0.0, 0.0, 0.0, 0.0, 0.0, 0.0, 0.0, 0.0, 0.0, 0.0, 0.5, 0.2188, 0.625, 0.2188, 0.625, 0.2344, 0.5, 0.2344, 0.0, 0.0, 0.0, 0.0, 0.0, 0.0, 0.0, 0.0, 0.875, 0.5312, 0.875, 0.5156, 0.875, 0.5156, 0.875, 0.5312, 0.0, 0.0, 0.0, 0.0, 0.0, 0.0, 0.0, 0.0, 0.625, 0.5, 0.875, 0.5, 0.875, 0.501, 0.625, 0.501, 0.375, 0.5625, 0.5012, 0.5625, 0.5012, 0.625, 0.375, 0.625, 0.375, 0.1875, 0.625, 0.1875, 0.625, 0.2188, 0.375, 0.2188, 0.625, 0.5312, 0.875, 0.5312, 0.875, 0.5625, 0.625, 0.5625, 0.125, 0.5312, 0.375, 0.5312, 0.375, 0.5625, 0.125, 0.5625, 0.125, 0.5156, 0.375, 0.5156, 0.375, 0.5312, 0.125, 0.5312, 0.375, 0.5312, 0.625, 0.5312, 0.625, 0.5625, 0.375, 0.5625, 0.375, 0.2344, 0.625, 0.2344, 0.625, 0.2422, 0.375, 0.2422, 0.625, 0.5078, 0.875, 0.5078, 0.875, 0.5156, 0.625, 0.5156, 0.125, 0.5078, 0.375, 0.5078, 0.375, 0.5156, 0.125, 0.5156, 0.375, 0.5039, 0.4994, 0.5039, 0.4994, 0.5078, 0.375, 0.5078, 0.375, 0.2422, 0.5, 0.2422, 0.5, 0.2461, 0.375, 0.2461, 0.625, 0.5625, 0.875, 0.5625, 0.875, 0.625, 0.625, 0.625, 0.375, 0.5078, 0.625, 0.5078, 0.625, 0.5156, 0.375, 0.5156, 0.375, 0.2461, 0.625, 0.2461, 0.625, 0.248, 0.375, 0.248, 0.625, 0.502, 0.875, 0.502, 0.875, 0.5039, 0.625, 0.5039, 0.125, 0.502, 0.375, 0.502, 0.375, 0.5039, 0.125, 0.5039, 0.125, 0.5039, 0.375, 0.5039, 0.375, 0.5078, 0.125, 0.5078, 0.625, 0.5039, 0.875, 0.5039, 0.875, 0.5078, 0.625, 0.5078, 0.375, 0.502, 0.625, 0.502, 0.625, 0.5039, 0.375, 0.5039, 0.125, 0.5, 0.375, 0.5, 0.375, 0.501, 0.125, 0.501, 0.375, 0.5, 0.625, 0.5, 0.625, 0.501, 0.375, 0.501, 0.375, 0.25, 0.625, 0.25, 0.625, 0.5, 0.375, 0.5, 0.125, 0.501, 0.375, 0.501, 0.375, 0.502, 0.125, 0.502, 0.375, 0.249, 0.625, 0.249, 0.625, 0.25, 0.375, 0.25, 0.375, 0.625, 0.625, 0.625, 0.625, 0.75, 0.375, 0.75, 0.375, 0.75, 0.625, 0.75, 0.625, 1.0, 0.375, 1.0, 0.125, 0.625, 0.375, 0.625, 0.375, 0.75, 0.125, 0.75, 0.625, 0.625, 0.875, 0.625, 0.875, 0.75, 0.625, 0.75, 0.375, 0.0, 0.625, 0.0, 0.625, 0.125, 0.375, 0.125, 0.375, 0.125, 0.5, 0.125, 0.5, 0.1875, 0.375, 0.1875, 0.125, 0.5625, 0.375, 0.5625, 0.375, 0.625, 0.125, 0.625, 0.5631, 0.5625, 0.625, 0.5625, 0.625, 0.625, 0.5631, 0.625, 0.5625, 0.125, 0.625, 0.125, 0.625, 0.1875, 0.5625, 0.1875, 0.5622, 0.5039, 0.625, 0.5039, 0.625, 0.5078, 0.5622, 0.5078, 0.5625, 0.2422, 0.625, 0.2422, 0.625, 0.2461, 0.5625, 0.2461, 0.5, 0.248, 0.625, 0.248, 0.625, 0.249, 0.5, 0.249, 0.5, 0.501, 0.625, 0.501, 0.625, 0.502, 0.5, 0.502, 0.625, 0.501, 0.875, 0.501, 0.875, 0.502, 0.625, 0.502, 0.0, 0.0, 0.0, 0.0, 0.0, 0.0, 0.0, 0.0, 0.375, 0.5156, 0.5, 0.5156, 0.5, 0.5312, 0.375, 0.5312, 0.0, 0.0, 0.0, 0.0, 0.0, 0.0, 0.0, 0.0, 0.5, 0.5156, 0.625, 0.5156, 0.625, 0.5312, 0.5, 0.5312, 0.625, 0.5156, 0.875, 0.5156, 0.875, 0.5312, 0.625, 0.5312, 0.375, 0.2188, 0.5, 0.2188, 0.5, 0.2344, 0.375, 0.2344, 0.125, 0.5156, 0.125, 0.5312, 0.125, 0.5312, 0.125, 0.5156, 0.0, 0.0, 0.0, 0.0, 0.0, 0.0, 0.0, 0.0, 0.0, 0.0, 0.0, 0.0, 0.0, 0.0, 0.0, 0.0, 0.5, 0.2188, 0.625, 0.2188, 0.625, 0.2344, 0.5, 0.2344, 0.0, 0.0, 0.0, 0.0, 0.0, 0.0, 0.0, 0.0, 0.875, 0.5312, 0.875, 0.5156, 0.875, 0.5156, 0.875, 0.5312, 0.0, 0.0, 0.0, 0.0, 0.0, 0.0, 0.0, 0.0, 0.625, 0.5, 0.875, 0.5, 0.875, 0.501, 0.625, 0.501, 0.375, 0.5625, 0.5012, 0.5625, 0.5012, 0.625, 0.375, 0.625, 0.375, 0.1875, 0.625, 0.1875, 0.625, 0.2188, 0.375, 0.2188, 0.625, 0.5312, 0.875, 0.5312, 0.875, 0.5625, 0.625, 0.5625, 0.125, 0.5312, 0.375, 0.5312, 0.375, 0.5625, 0.125, 0.5625, 0.125, 0.5156, 0.375, 0.5156, 0.375, 0.5312, 0.125, 0.5312, 0.375, 0.5312, 0.625, 0.5312, 0.625, 0.5625, 0.375, 0.5625, 0.375, 0.2344, 0.625, 0.2344, 0.625, 0.2422, 0.375, 0.2422, 0.625, 0.5078, 0.875, 0.5078, 0.875, 0.5156, 0.625, 0.5156, 0.125, 0.5078, 0.375, 0.5078, 0.375, 0.5156, 0.125, 0.5156, 0.375, 0.5039, 0.4994, 0.5039, 0.4994, 0.5078, 0.375, 0.5078, 0.375, 0.2422, 0.5, 0.2422, 0.5, 0.2461, 0.375, 0.2461, 0.625, 0.5625, 0.875, 0.5625, 0.875, 0.625, 0.625, 0.625, 0.375, 0.5078, 0.625, 0.5078, 0.625, 0.5156, 0.375, 0.5156, 0.375, 0.2461, 0.625, 0.2461, 0.625, 0.248, 0.375, 0.248, 0.625, 0.502, 0.875, 0.502, 0.875, 0.5039, 0.625, 0.5039, 0.125, 0.502, 0.375, 0.502, 0.375, 0.5039, 0.125, 0.5039, 0.125, 0.5039, 0.375, 0.5039, 0.375, 0.5078, 0.125, 0.5078, 0.625, 0.5039, 0.875, 0.5039, 0.875, 0.5078, 0.625, 0.5078, 0.375, 0.502, 0.625, 0.502, 0.625, 0.5039, 0.375, 0.5039, 0.125, 0.5, 0.375, 0.5, 0.375, 0.501, 0.125, 0.501, 0.375, 0.5, 0.625, 0.5, 0.625, 0.501, 0.375, 0.501, 0.375, 0.25, 0.625, 0.25, 0.625, 0.5, 0.375, 0.5, 0.125, 0.501, 0.375, 0.501, 0.375, 0.502, 0.125, 0.502, 0.375, 0.249, 0.625, 0.249, 0.625, 0.25, 0.375, 0.25, 0.375, 0.625, 0.625, 0.625, 0.625, 0.75, 0.375, 0.75, 0.375, 0.75, 0.625, 0.75, 0.625, 1.0, 0.375, 1.0, 0.125, 0.625, 0.375, 0.625, 0.375, 0.75, 0.125, 0.75, 0.625, 0.625, 0.875, 0.625, 0.875, 0.75, 0.625, 0.75, 0.375, 0.0, 0.625, 0.0, 0.625, 0.125, 0.375, 0.125, 0.375, 0.125, 0.5, 0.125, 0.5, 0.1875, 0.375, 0.1875, 0.125, 0.5625, 0.375, 0.5625, 0.375, 0.625, 0.125, 0.625, 0.5631, 0.5625, 0.625, 0.5625, 0.625, 0.625, 0.5631, 0.625, 0.5625, 0.125, 0.625, 0.125, 0.625, 0.1875, 0.5625, 0.1875, 0.5622, 0.5039, 0.625, 0.5039, 0.625, 0.5078, 0.5622, 0.5078, 0.5625, 0.2422, 0.625, 0.2422, 0.625, 0.2461, 0.5625, 0.2461, 0.5, 0.248, 0.625, 0.248, 0.625, 0.249, 0.5, 0.249, 0.5, 0.501, 0.625, 0.501, 0.625, 0.502, 0.5, 0.502, 0.625, 0.501, 0.875, 0.501, 0.875, 0.502, 0.625, 0.502, 0.0, 0.0, 0.0, 0.0, 0.0, 0.0, 0.0, 0.0, 0.375, 0.5156, 0.5, 0.5156, 0.5, 0.5312, 0.375, 0.5312, 0.0, 0.0, 0.0, 0.0, 0.0, 0.0, 0.0, 0.0, 0.5, 0.5156, 0.625, 0.5156, 0.625, 0.5312, 0.5, 0.5312, 0.625, 0.5156, 0.875, 0.5156, 0.875, 0.5312, 0.625, 0.5312, 0.375, 0.2188, 0.5, 0.2188, 0.5, 0.2344, 0.375, 0.2344, 0.125, 0.5156, 0.125, 0.5312, 0.125, 0.5312, 0.125, 0.5156, 0.0, 0.0, 0.0, 0.0, 0.0, 0.0, 0.0, 0.0, 0.0, 0.0, 0.0, 0.0, 0.0, 0.0, 0.0, 0.0, 0.5, 0.2188, 0.625, 0.2188, 0.625, 0.2344, 0.5, 0.2344, 0.0, 0.0, 0.0, 0.0, 0.0, 0.0, 0.0, 0.0, 0.875, 0.5312, 0.875, 0.5156, 0.875, 0.5156, 0.875, 0.5312, 0.0, 0.0, 0.0, 0.0, 0.0, 0.0, 0.0, 0.0, 0.375, 0.0, 0.625, 0.0, 0.625, 0.25, 0.375, 0.25, 0.375, 0.25, 0.625, 0.25, 0.625, 0.5, 0.375, 0.5, 0.375, 0.5, 0.625, 0.5, 0.625, 0.75, 0.375, 0.75, 0.375, 0.75, 0.625, 0.75, 0.625, 1.0, 0.375, 1.0, 0.125, 0.5, 0.375, 0.5, 0.375, 0.75, 0.125, 0.75, 0.625, 0.5, 0.875, 0.5, 0.875, 0.75, 0.625, 0.75, 0.375, 0.0, 0.625, 0.0, 0.625, 0.25, 0.375, 0.25, 0.375, 0.25, 0.625, 0.25, 0.625, 0.5, 0.375, 0.5, 0.375, 0.5, 0.625, 0.5, 0.625, 0.75, 0.375, 0.75, 0.375, 0.75, 0.625, 0.75, 0.625, 1.0, 0.375, 1.0, 0.125, 0.5, 0.375, 0.5, 0.375, 0.75, 0.125, 0.75, 0.625, 0.5, 0.875, 0.5, 0.875, 0.75, 0.625, 0.75, 0.375, 0.0, 0.625, 0.0, 0.625, 0.25, 0.375, 0.25, 0.375, 0.25, 0.625, 0.25, 0.625, 0.5, 0.375, 0.5, 0.375, 0.5, 0.625, 0.5, 0.625, 0.75, 0.375, 0.75, 0.375, 0.75, 0.625, 0.75, 0.625, 1.0, 0.375, 1.0, 0.125, 0.5, 0.375, 0.5, 0.375, 0.75, 0.125, 0.75, 0.625, 0.5, 0.875, 0.5, 0.875, 0.75, 0.625, 0.75, 0.375, 0.0, 0.625, 0.0, 0.625, 0.25, 0.375, 0.25, 0.375, 0.25, 0.625, 0.25, 0.625, 0.5, 0.375, 0.5, 0.375, 0.5, 0.625, 0.5, 0.625, 0.75, 0.375, 0.75, 0.125, 0.5, 0.375, 0.5, 0.375, 0.75, 0.125, 0.75, 0.625, 0.5, 0.875, 0.5, 0.875, 0.75, 0.625, 0.75, 0.375, 0.75, 0.625, 0.75, 0.625, 1.0, 0.375, 1.0, 0.375, 0.0, 0.625, 0.0, 0.625, 0.25, 0.375, 0.25, 0.375, 0.25, 0.625, 0.25, 0.625, 0.5, 0.375, 0.5, 0.375, 0.5, 0.625, 0.5, 0.625, 0.75, 0.375, 0.75, 0.375, 0.75, 0.625, 0.75, 0.625, 1.0, 0.375, 1.0, 0.125, 0.5, 0.375, 0.5, 0.375, 0.75, 0.125, 0.75, 0.625, 0.5, 0.875, 0.5, 0.875, 0.75, 0.625, 0.75, 0.375, 0.0, 0.625, 0.0, 0.625, 0.25, 0.375, 0.25, 0.375, 0.25, 0.625, 0.25, 0.625, 0.5, 0.375, 0.5, 0.375, 0.5, 0.625, 0.5, 0.625, 0.75, 0.375, 0.75, 0.375, 0.75, 0.625, 0.75, 0.625, 1.0, 0.375, 1.0, 0.125, 0.5, 0.375, 0.5, 0.375, 0.75, 0.125, 0.75, 0.625, 0.5, 0.875, 0.5, 0.875, 0.75, 0.625, 0.75, 0.375, 0.0, 0.625, 0.0, 0.625, 0.25, 0.375, 0.25, 0.375, 0.25, 0.625, 0.25, 0.625, 0.5, 0.375, 0.5, 0.375, 0.5, 0.625, 0.5, 0.625, 0.75, 0.375, 0.75, 0.375, 0.75, 0.625, 0.75, 0.625, 1.0, 0.375, 1.0, 0.125, 0.5, 0.375, 0.5, 0.375, 0.75, 0.125, 0.75, 0.625, 0.5, 0.875, 0.5, 0.875, 0.75, 0.625, 0.75, 0.375, 0.0, 0.625, 0.0, 0.625, 0.25, 0.375, 0.25, 0.375, 0.25, 0.625, 0.25, 0.625, 0.5, 0.375, 0.5, 0.375, 0.5, 0.625, 0.5, 0.625, 0.75, 0.375, 0.75, 0.375, 0.75, 0.625, 0.75, 0.625, 1.0, 0.375, 1.0, 0.125, 0.5, 0.375, 0.5, 0.375, 0.75, 0.125, 0.75, 0.625, 0.5, 0.875, 0.5, 0.875, 0.75, 0.625, 0.75, 0.375, 0.0, 0.625, 0.0, 0.625, 0.25, 0.375, 0.25, 0.375, 0.25, 0.625, 0.25, 0.625, 0.5, 0.375, 0.5, 0.375, 0.5, 0.625, 0.5, 0.625, 0.75, 0.375, 0.75, 0.125, 0.5, 0.375, 0.5, 0.375, 0.75, 0.125, 0.75, 0.625, 0.5, 0.875, 0.5, 0.875, 0.75, 0.625, 0.75, 0.375, 0.75, 0.625, 0.75, 0.625, 1.0, 0.375, 1.0, 0.5, 0.0, 0.625, 0.0, 0.625, 0.25, 0.5, 0.25, 0.5, 0.25, 0.625, 0.25, 0.625, 0.5, 0.5, 0.5, 0.5, 0.5, 0.625, 0.5, 0.625, 0.75, 0.5, 0.75, 0.5, 0.75, 0.625, 0.75, 0.625, 1.0, 0.5, 1.0, 0.625, 0.5, 0.875, 0.5, 0.875, 0.75, 0.625, 0.75, 0.125, 0.5, 0.375, 0.5, 0.375, 0.75, 0.125, 0.75, 0.125, 0.75, 0.375, 0.75, 0.375, 0.75, 0.125, 0.75, 0.375, 0.75, 0.375, 0.5, 0.375, 0.5, 0.375, 0.75, 0.375, 0.5, 0.125, 0.5, 0.125, 0.5, 0.375, 0.5, 0.125, 0.5, 0.125, 0.75, 0.125, 0.75, 0.125, 0.5, 0.375, 0.0, 0.5, 0.0, 0.5, 0.25, 0.375, 0.25, 0.0, 0.0, 0.0, 0.0, 0.0, 0.0, 0.0, 0.0, 0.375, 1.0, 0.5, 1.0, 0.5, 1.0, 0.375, 1.0, 0.375, 0.25, 0.5, 0.25, 0.5, 0.25, 0.375, 0.25, 0.375, 0.75, 0.5, 0.75, 0.5, 1.0, 0.375, 1.0, 0.0, 0.0, 0.0, 0.0, 0.0, 0.0, 0.0, 0.0, 0.375, 0.75, 0.5, 0.75, 0.5, 0.75, 0.375, 0.75, 0.0, 0.0, 0.0, 0.0, 0.0, 0.0, 0.0, 0.0, 0.375, 0.5, 0.5, 0.5, 0.5, 0.75, 0.375, 0.75, 0.0, 0.0, 0.0, 0.0, 0.0, 0.0, 0.0, 0.0, 0.375, 0.75, 0.375, 0.75, 0.375, 0.75, 0.375, 0.75, 0.375, 0.5, 0.5, 0.5, 0.5, 0.5, 0.375, 0.5, 0.375, 0.25, 0.5, 0.25, 0.5, 0.5, 0.375, 0.5, 0.0, 0.0, 0.0, 0.0, 0.0, 0.0, 0.0, 0.0, 0.375, 0.25, 0.5, 0.25, 0.5, 0.25, 0.375, 0.25, 0.0, 0.0, 0.0, 0.0, 0.0, 0.0, 0.0, 0.0, 0.5, 0.25, 0.375, 0.25, 0.375, 0.25, 0.5, 0.25, 0.0, 0.0, 0.0, 0.0, 0.0, 0.0, 0.0, 0.0, 0.5, 0.25, 0.375, 0.25, 0.375, 0.25, 0.5, 0.25, 0.125, 0.5, 0.125, 0.5, 0.125, 0.5, 0.125, 0.5, 0.5, 0.5, 0.375, 0.5, 0.375, 0.5, 0.5, 0.5, 0.375, 0.5, 0.5, 0.5, 0.5, 0.5, 0.375, 0.5, 0.5, 0.5, 0.375, 0.5, 0.375, 0.5, 0.5, 0.5, 0.375, 0.5, 0.375, 0.5, 0.375, 0.5, 0.375, 0.5, 0.5, 0.75, 0.375, 0.75, 0.375, 0.75, 0.5, 0.75, 0.5, 0.75, 0.375, 0.75, 0.375, 0.75, 0.5, 0.75, 0.0, 0.0, 0.0, 0.0, 0.0, 0.0, 0.0, 0.0, 0.375, 0.75, 0.5, 0.75, 0.5, 0.75, 0.375, 0.75, 0.5, 1.0, 0.375, 1.0, 0.375, 1.0, 0.5, 1.0, 0.375, 1.0, 0.5, 1.0, 0.5, 1.0, 0.375, 1.0, 0.5, 1.0, 0.375, 1.0, 0.375, 1.0, 0.5, 1.0, 0.125, 0.75, 0.125, 0.75, 0.125, 0.75, 0.125, 0.75, 0.5, 0.0, 0.625, 0.0, 0.625, 0.25, 0.5, 0.25, 0.5, 0.25, 0.625, 0.25, 0.625, 0.5, 0.5, 0.5, 0.5, 0.5, 0.625, 0.5, 0.625, 0.75, 0.5, 0.75, 0.5, 0.75, 0.625, 0.75, 0.625, 1.0, 0.5, 1.0, 0.625, 0.5, 0.875, 0.5, 0.875, 0.75, 0.625, 0.75, 0.125, 0.5, 0.375, 0.5, 0.375, 0.75, 0.125, 0.75, 0.125, 0.75, 0.375, 0.75, 0.375, 0.75, 0.125, 0.75, 0.375, 0.75, 0.375, 0.5, 0.375, 0.5, 0.375, 0.75, 0.375, 0.5, 0.125, 0.5, 0.125, 0.5, 0.375, 0.5, 0.125, 0.5, 0.125, 0.75, 0.125, 0.75, 0.125, 0.5, 0.375, 0.0, 0.5, 0.0, 0.5, 0.25, 0.375, 0.25, 0.0, 0.0, 0.0, 0.0, 0.0, 0.0, 0.0, 0.0, 0.375, 1.0, 0.5, 1.0, 0.5, 1.0, 0.375, 1.0, 0.375, 0.25, 0.5, 0.25, 0.5, 0.25, 0.375, 0.25, 0.375, 0.75, 0.5, 0.75, 0.5, 1.0, 0.375, 1.0, 0.0, 0.0, 0.0, 0.0, 0.0, 0.0, 0.0, 0.0, 0.375, 0.75, 0.5, 0.75, 0.5, 0.75, 0.375, 0.75, 0.0, 0.0, 0.0, 0.0, 0.0, 0.0, 0.0, 0.0, 0.375, 0.5, 0.5, 0.5, 0.5, 0.75, 0.375, 0.75, 0.0, 0.0, 0.0, 0.0, 0.0, 0.0, 0.0, 0.0, 0.375, 0.75, 0.375, 0.75, 0.375, 0.75, 0.375, 0.75, 0.375, 0.5, 0.5, 0.5, 0.5, 0.5, 0.375, 0.5, 0.375, 0.25, 0.5, 0.25, 0.5, 0.5, 0.375, 0.5, 0.0, 0.0, 0.0, 0.0, 0.0, 0.0, 0.0, 0.0, 0.375, 0.25, 0.5, 0.25, 0.5, 0.25, 0.375, 0.25, 0.0, 0.0, 0.0, 0.0, 0.0, 0.0, 0.0, 0.0, 0.5, 0.25, 0.375, 0.25, 0.375, 0.25, 0.5, 0.25, 0.0, 0.0, 0.0, 0.0, 0.0, 0.0, 0.0, 0.0, 0.5, 0.25, 0.375, 0.25, 0.375, 0.25, 0.5, 0.25, 0.125, 0.5, 0.125, 0.5, 0.125, 0.5, 0.125, 0.5, 0.5, 0.5, 0.375, 0.5, 0.375, 0.5, 0.5, 0.5, 0.375, 0.5, 0.5, 0.5, 0.5, 0.5, 0.375, 0.5, 0.5, 0.5, 0.375, 0.5, 0.375, 0.5, 0.5, 0.5, 0.375, 0.5, 0.375, 0.5, 0.375, 0.5, 0.375, 0.5, 0.5, 0.75, 0.375, 0.75, 0.375, 0.75, 0.5, 0.75, 0.5, 0.75, 0.375, 0.75, 0.375, 0.75, 0.5, 0.75, 0.0, 0.0, 0.0, 0.0, 0.0, 0.0, 0.0, 0.0, 0.375, 0.75, 0.5, 0.75, 0.5, 0.75, 0.375, 0.75, 0.5, 1.0, 0.375, 1.0, 0.375, 1.0, 0.5, 1.0, 0.375, 1.0, 0.5, 1.0, 0.5, 1.0, 0.375, 1.0, 0.5, 1.0, 0.375, 1.0, 0.375, 1.0, 0.5, 1.0, 0.125, 0.75, 0.125, 0.75, 0.125, 0.75, 0.125, 0.75, 0.5, 0.0, 0.625, 0.0, 0.625, 0.25, 0.5, 0.25, 0.5, 0.25, 0.625, 0.25, 0.625, 0.5, 0.5, 0.5, 0.5, 0.5, 0.625, 0.5, 0.625, 0.75, 0.5, 0.75, 0.5, 0.75, 0.625, 0.75, 0.625, 1.0, 0.5, 1.0, 0.625, 0.5, 0.875, 0.5, 0.875, 0.75, 0.625, 0.75, 0.125, 0.5, 0.375, 0.5, 0.375, 0.75, 0.125, 0.75, 0.125, 0.75, 0.375, 0.75, 0.375, 0.75, 0.125, 0.75, 0.375, 0.75, 0.375, 0.5, 0.375, 0.5, 0.375, 0.75, 0.375, 0.5, 0.125, 0.5, 0.125, 0.5, 0.375, 0.5, 0.125, 0.5, 0.125, 0.75, 0.125, 0.75, 0.125, 0.5, 0.375, 0.0, 0.5, 0.0, 0.5, 0.25, 0.375, 0.25, 0.0, 0.0, 0.0, 0.0, 0.0, 0.0, 0.0, 0.0, 0.375, 1.0, 0.5, 1.0, 0.5, 1.0, 0.375, 1.0, 0.375, 0.25, 0.5, 0.25, 0.5, 0.25, 0.375, 0.25, 0.375, 0.75, 0.5, 0.75, 0.5, 1.0, 0.375, 1.0, 0.0, 0.0, 0.0, 0.0, 0.0, 0.0, 0.0, 0.0, 0.375, 0.75, 0.5, 0.75, 0.5, 0.75, 0.375, 0.75, 0.0, 0.0, 0.0, 0.0, 0.0, 0.0, 0.0, 0.0, 0.375, 0.5, 0.5, 0.5, 0.5, 0.75, 0.375, 0.75, 0.0, 0.0, 0.0, 0.0, 0.0, 0.0, 0.0, 0.0, 0.375, 0.75, 0.375, 0.75, 0.375, 0.75, 0.375, 0.75, 0.375, 0.5, 0.5, 0.5, 0.5, 0.5, 0.375, 0.5, 0.375, 0.25, 0.5, 0.25, 0.5, 0.5, 0.375, 0.5, 0.0, 0.0, 0.0, 0.0, 0.0, 0.0, 0.0, 0.0, 0.375, 0.25, 0.5, 0.25, 0.5, 0.25, 0.375, 0.25, 0.0, 0.0, 0.0, 0.0, 0.0, 0.0, 0.0, 0.0, 0.5, 0.25, 0.375, 0.25, 0.375, 0.25, 0.5, 0.25, 0.0, 0.0, 0.0, 0.0, 0.0, 0.0, 0.0, 0.0, 0.5, 0.25, 0.375, 0.25, 0.375, 0.25, 0.5, 0.25, 0.125, 0.5, 0.125, 0.5, 0.125, 0.5, 0.125, 0.5, 0.5, 0.5, 0.375, 0.5, 0.375, 0.5, 0.5, 0.5, 0.375, 0.5, 0.5, 0.5, 0.5, 0.5, 0.375, 0.5, 0.5, 0.5, 0.375, 0.5, 0.375, 0.5, 0.5, 0.5, 0.375, 0.5, 0.375, 0.5, 0.375, 0.5, 0.375, 0.5, 0.5, 0.75, 0.375, 0.75, 0.375, 0.75, 0.5, 0.75, 0.5, 0.75, 0.375, 0.75, 0.375, 0.75, 0.5, 0.75, 0.0, 0.0, 0.0, 0.0, 0.0, 0.0, 0.0, 0.0, 0.375, 0.75, 0.5, 0.75, 0.5, 0.75, 0.375, 0.75, 0.5, 1.0, 0.375, 1.0, 0.375, 1.0, 0.5, 1.0, 0.375, 1.0, 0.5, 1.0, 0.5, 1.0, 0.375, 1.0, 0.5, 1.0, 0.375, 1.0, 0.375, 1.0, 0.5, 1.0, 0.125, 0.75, 0.125, 0.75, 0.125, 0.75, 0.125, 0.75, 0.5, 0.0, 0.625, 0.0, 0.625, 0.25, 0.5, 0.25, 0.5, 0.25, 0.625, 0.25, 0.625, 0.5, 0.5, 0.5, 0.5, 0.5, 0.625, 0.5, 0.625, 0.75, 0.5, 0.75, 0.5, 0.75, 0.625, 0.75, 0.625, 1.0, 0.5, 1.0, 0.625, 0.5, 0.875, 0.5, 0.875, 0.75, 0.625, 0.75, 0.125, 0.5, 0.375, 0.5, 0.375, 0.75, 0.125, 0.75, 0.125, 0.75, 0.375, 0.75, 0.375, 0.75, 0.125, 0.75, 0.375, 0.75, 0.375, 0.5, 0.375, 0.5, 0.375, 0.75, 0.375, 0.5, 0.125, 0.5, 0.125, 0.5, 0.375, 0.5, 0.125, 0.5, 0.125, 0.75, 0.125, 0.75, 0.125, 0.5, 0.375, 0.0, 0.5, 0.0, 0.5, 0.25, 0.375, 0.25, 0.0, 0.0, 0.0, 0.0, 0.0, 0.0, 0.0, 0.0, 0.375, 1.0, 0.5, 1.0, 0.5, 1.0, 0.375, 1.0, 0.375, 0.25, 0.5, 0.25, 0.5, 0.25, 0.375, 0.25, 0.375, 0.75, 0.5, 0.75, 0.5, 1.0, 0.375, 1.0, 0.0, 0.0, 0.0, 0.0, 0.0, 0.0, 0.0, 0.0, 0.375, 0.75, 0.5, 0.75, 0.5, 0.75, 0.375, 0.75, 0.0, 0.0, 0.0, 0.0, 0.0, 0.0, 0.0, 0.0, 0.375, 0.5, 0.5, 0.5, 0.5, 0.75, 0.375, 0.75, 0.0, 0.0, 0.0, 0.0, 0.0, 0.0, 0.0, 0.0, 0.375, 0.75, 0.375, 0.75, 0.375, 0.75, 0.375, 0.75, 0.375, 0.5, 0.5, 0.5, 0.5, 0.5, 0.375, 0.5, 0.375, 0.25, 0.5, 0.25, 0.5, 0.5, 0.375, 0.5, 0.0, 0.0, 0.0, 0.0, 0.0, 0.0, 0.0, 0.0, 0.375, 0.25, 0.5, 0.25, 0.5, 0.25, 0.375, 0.25, 0.0, 0.0, 0.0, 0.0, 0.0, 0.0, 0.0, 0.0, 0.5, 0.25, 0.375, 0.25, 0.375, 0.25, 0.5, 0.25, 0.0, 0.0, 0.0, 0.0, 0.0, 0.0, 0.0, 0.0, 0.5, 0.25, 0.375, 0.25, 0.375, 0.25, 0.5, 0.25, 0.125, 0.5, 0.125, 0.5, 0.125, 0.5, 0.125, 0.5, 0.5, 0.5, 0.375, 0.5, 0.375, 0.5, 0.5, 0.5, 0.375, 0.5, 0.5, 0.5, 0.5, 0.5, 0.375, 0.5, 0.5, 0.5, 0.375, 0.5, 0.375, 0.5, 0.5, 0.5, 0.375, 0.5, 0.375, 0.5, 0.375, 0.5, 0.375, 0.5, 0.5, 0.75, 0.375, 0.75, 0.375, 0.75, 0.5, 0.75, 0.5, 0.75, 0.375, 0.75, 0.375, 0.75, 0.5, 0.75, 0.0, 0.0, 0.0, 0.0, 0.0, 0.0, 0.0, 0.0, 0.375, 0.75, 0.5, 0.75, 0.5, 0.75, 0.375, 0.75, 0.5, 1.0, 0.375, 1.0, 0.375, 1.0, 0.5, 1.0, 0.375, 1.0, 0.5, 1.0, 0.5, 1.0, 0.375, 1.0, 0.5, 1.0, 0.375, 1.0, 0.375, 1.0, 0.5, 1.0, 0.125, 0.75, 0.125, 0.75, 0.125, 0.75, 0.125, 0.75])
me_cube_009.materials.append(mat_material_005)
me_cube_009.materials.append(mat_material_004)
me_cube_009.materials.append(mat_material_003)
me_cube_009.materials.append(mat_material_006)
me_cube_009.update()
me_cube_011 = bpy.data.meshes.new('Cube.011')
me_cube_011.from_pydata([(-0.25, -20.5, -0.25), (-0.25, -20.5, 0.25), (-0.25, 20.5, -0.25), (-0.25, 20.5, 0.25), (0.25, -20.5, -0.25), (0.25, -20.5, 0.25), (0.25, 20.5, -0.25), (0.25, 20.5, 0.25)], [], [(0, 1, 3, 2), (2, 3, 7, 6), (6, 7, 5, 4), (4, 5, 1, 0), (2, 6, 4, 0), (7, 3, 1, 5)])
_uv = me_cube_011.uv_layers.new(name='UVMap')
_uv.uv.foreach_set('vector', [0.375, 0.0, 0.625, 0.0, 0.625, 0.25, 0.375, 0.25, 0.375, 0.25, 0.625, 0.25, 0.625, 0.5, 0.375, 0.5, 0.375, 0.5, 0.625, 0.5, 0.625, 0.75, 0.375, 0.75, 0.375, 0.75, 0.625, 0.75, 0.625, 1.0, 0.375, 1.0, 0.125, 0.5, 0.375, 0.5, 0.375, 0.75, 0.125, 0.75, 0.625, 0.5, 0.875, 0.5, 0.875, 0.75, 0.625, 0.75])
me_cube_011.materials.append(mat_material_007)
me_cube_011.update()

# ---- objects
ob_cube_003 = bpy.data.objects.new('Cube.003', me_cube_003)
ob_inanimate_001 = bpy.data.objects.new('inanimate.001', me_cube_005)
ob_pillar_good = bpy.data.objects.new('pillar_good', me_cube_007)
ob_pillar_good_001 = bpy.data.objects.new('pillar_good.001', me_cube_007)
ob_floor_001 = bpy.data.objects.new('floor.001', me_cube_004)
ob_inanimate = bpy.data.objects.new('inanimate', me_cube_009)
ob_cube = bpy.data.objects.new('Cube', me_cube_011)

# ---- transforms, parenting, visibility, modifiers, constraints
ob_cube_003.location = (-2.5, 14.75, 1.25)
ob_cube_003.scale = (0.5, 0.5, 0.5)
ob_inanimate_001.location = (-4.375, -5.015, 1.675)
ob_inanimate_001.rotation_euler = (0.0, 0.0, 1.658)
ob_inanimate_001.scale = (1.0, 1.0, 1.0)
ob_inanimate_001.lock_location = (True, False, True)
ob_pillar_good.location = (3.5, 0.0, 1.5)
ob_pillar_good.lock_location = (True, False, True)
ob_pillar_good_001.location = (3.5, 9.0, 1.5)
ob_pillar_good_001.lock_location = (True, False, True)
ob_floor_001.location = (2.0, 1.178, 3.475)
ob_floor_001.scale = (1.0, 7.5, 0.0625)
ob_floor_001.lock_location = (True, True, False)
ob_inanimate.location = (1.5, -4.053, 3.725)
ob_inanimate.lock_location = (True, True, False)
ob_cube.location = (4.25, -4.0, 3.6)
ob_cube.lock_location = (True, False, True)

# ---- collection membership
col_collection.objects.link(ob_cube_003)
col_collection.objects.link(ob_inanimate_001)
col_collection.objects.link(ob_pillar_good)
col_collection.objects.link(ob_pillar_good_001)
col_collection.objects.link(ob_floor_001)
col_collection.objects.link(ob_inanimate)
col_collection.objects.link(ob_cube)

# ---- scene / render settings (as saved in the file)
scene.frame_start = 1; scene.frame_end = 250; scene.frame_set(1)
scene.render.engine = 'BLENDER_EEVEE_NEXT'
bpy.context.view_layer.update()

# ---- added for rendering (the .blend has no active camera and no usable light): camera, sun
cam_auto = bpy.data.cameras.new('AutoCamera')
cam_auto.lens = 50.0
cam_auto.sensor_width = 36.0
cam_auto.clip_end = 1000.0
ob_auto_camera = bpy.data.objects.new('AutoCamera', cam_auto)
scene.collection.objects.link(ob_auto_camera)
ob_auto_camera.location = (40.0907, -54.8417, 37.5289)
ob_auto_camera.rotation_euler = (1.09748, -7.21219e-08, 0.694738)
scene.camera = ob_auto_camera
light_auto_sun = bpy.data.lights.new('AutoSun', 'SUN')
light_auto_sun.energy = 3.0
light_auto_sun.angle = 0.0523599
ob_auto_sun = bpy.data.objects.new('AutoSun', light_auto_sun)
scene.collection.objects.link(ob_auto_sun)
ob_auto_sun.rotation_euler = (0.872665, 0.174533, 0.523599)
bpy.context.view_layer.update()
